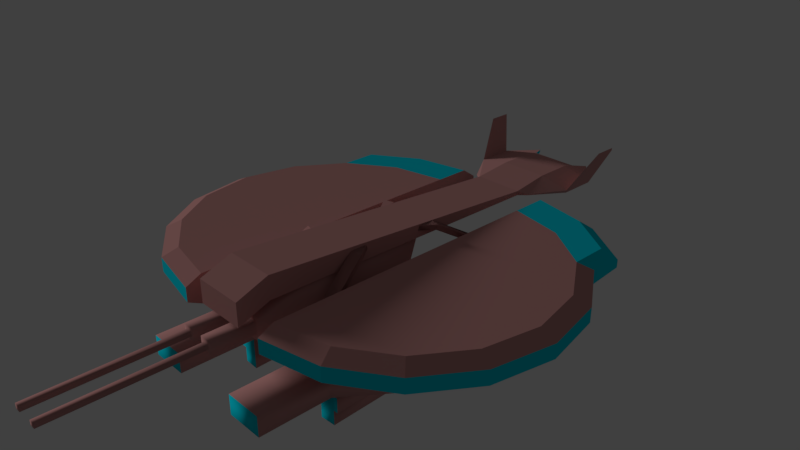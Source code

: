 # Source: BossDrone.blend  (saved by Blender 2.79.0; exported with 4.5.12 LTS)
import bpy
from mathutils import Matrix  # noqa: F401  (used for matrix-valued properties, if any)

bpy.ops.wm.read_factory_settings(use_empty=True)
scene = bpy.context.scene
scene.name = 'Scene'

# ---- collections
col_collection_1 = bpy.data.collections.new('Collection 1'); scene.collection.children.link(col_collection_1)
col_collection_2 = bpy.data.collections.new('Collection 2'); scene.collection.children.link(col_collection_2)
col_collection_2.hide_render = True
col_collection_2.hide_viewport = True
col_collection_3 = bpy.data.collections.new('Collection 3'); scene.collection.children.link(col_collection_3)
col_collection_3.hide_render = True
col_collection_3.hide_viewport = True

# ---- materials (node trees are filled in below, after node groups)
mat_material_002 = bpy.data.materials.new('Material.002')
mat_material_002.alpha_threshold = 0.0
mat_material_002.use_transparent_shadow = False
mat_material_002.diffuse_color = (0.5805, 0.2809, 0.268, 1.0)
mat_material_002.roughness = 0.5
mat_material_001 = bpy.data.materials.new('Material.001')
mat_material_001.alpha_threshold = 0.0
mat_material_001.use_transparent_shadow = False
mat_material_001.diffuse_color = (0.001952, 0.6516, 0.8, 1.0)
mat_material_001.roughness = 0.5

# ---- material node trees

# ---- world
world_world = bpy.data.worlds.new('World'); scene.world = world_world
world_world.color = (0.05088, 0.05088, 0.05088)
world_world.use_sun_shadow = False
world_world.sun_shadow_jitter_overblur = 0.0
world_world.cycles.sampling_method = 'MANUAL'

# ---- cameras
cam_camera = bpy.data.cameras.new('Camera')
cam_camera.clip_end = 100.0
cam_camera.lens = 35.0
cam_camera.sensor_width = 32.0
cam_camera.sensor_height = 18.0
cam_camera.ortho_scale = 7.314
cam_camera.dof.focus_distance = 0.0
cam_camera.dof.aperture_fstop = 128.0

# ---- lights
light_sun = bpy.data.lights.new('Sun', 'SUN')
light_sun.transmission_factor = 0.0
light_sun.angle = 0.1993
light_sun.energy = 1.0
light_sun.shadow_buffer_clip_start = 0.5
light_sun.shadow_soft_size = 0.1
light_sun.shadow_cascade_max_distance = 1000.0
light_sun_001 = bpy.data.lights.new('Sun.001', 'SUN')
light_sun_001.transmission_factor = 0.0
light_sun_001.angle = 0.1993
light_sun_001.energy = 1.0
light_sun_001.shadow_buffer_clip_start = 0.5
light_sun_001.shadow_soft_size = 0.1
light_sun_001.shadow_cascade_max_distance = 1000.0
light_sun_002 = bpy.data.lights.new('Sun.002', 'SUN')
light_sun_002.transmission_factor = 0.0
light_sun_002.angle = 0.1993
light_sun_002.energy = 1.0
light_sun_002.shadow_buffer_clip_start = 0.5
light_sun_002.shadow_soft_size = 0.1
light_sun_002.shadow_cascade_max_distance = 1000.0

# ---- meshes
me_cube = bpy.data.meshes.new('Cube')
me_cube.from_pydata([(-3.561e-07, 2.241, -0.2103), (-2.166e-07, 2.738, 0.2103), (0.5864, 2.125, -0.2103), (0.7763, 2.583, 0.2103), (1.084, 1.793, -0.2103), (1.434, 2.144, 0.2103), (1.416, 1.296, -0.2103), (1.874, 1.485, 0.2103), (1.436, 1.196, -0.2103), (2.029, 0.7092, 0.2103), (-2.25, -0.7468, 0.1026), (-2.25, -0.7468, -0.1026), (-2.079, -1.608, 0.1026), (-2.079, -1.608, -0.1026), (-1.591, -2.338, 0.1026), (-1.591, -2.338, -0.1026), (4.006e-07, -2.997, 0.1026), (-0.8611, -2.826, 0.1026), (-0.8611, -2.826, -0.1026), (4.006e-07, -2.997, -0.1026), (0.7763, -2.621, 0.2103), (0.5864, -2.162, -0.2103), (1.434, -2.181, 0.2103), (1.084, -1.83, -0.2103), (-1.436, 1.196, -0.2103), (-2.029, 0.7092, 0.2103), (-1.416, 1.296, -0.2103), (-1.874, 1.485, 0.2103), (-1.084, 1.793, -0.2103), (-1.434, 2.144, 0.2103), (-0.5864, 2.125, -0.2103), (-0.7763, 2.583, 0.2103), (-1.56e-07, 2.959, -0.1026), (0.8611, 2.788, -0.1026), (0.8611, 2.788, 0.1026), (-1.56e-07, 2.959, 0.1026), (1.591, 2.3, -0.1026), (1.591, 2.3, 0.1026), (1.874, -1.523, 0.2103), (1.416, -1.333, -0.2103), (2.029, -0.7468, 0.2103), (1.436, -1.233, -0.2103), (-2.029, -0.7468, 0.2103), (-1.436, -1.233, -0.2103), (-1.874, -1.523, 0.2103), (-1.416, -1.333, -0.2103), (-1.434, -2.181, 0.2103), (-1.084, -1.83, -0.2103), (-0.7763, -2.621, 0.2103), (-0.5864, -2.162, -0.2103), (4.418e-07, -2.775, 0.2103), (6.642e-07, -2.279, -0.2103), (-2.25, 0.7092, -0.1026), (-2.25, 0.7092, 0.1026), (-2.079, 1.57, -0.1026), (-2.079, 1.57, 0.1026), (-1.591, 2.3, -0.1026), (-1.591, 2.3, 0.1026), (-0.8611, 2.788, -0.1026), (-0.8611, 2.788, 0.1026), (1.591, -2.338, -0.1026), (1.591, -2.338, 0.1026), (0.8611, -2.826, -0.1026), (0.8611, -2.826, 0.1026), (-1.821, -0.3953, 0.2374), (-1.821, -0.3953, 0.5616), (-1.821, 0.3242, 0.2374), (-1.821, 0.3242, 0.5616), (2.46, -0.3953, 0.1885), (2.46, -0.3953, 0.2529), (2.46, 0.3242, 0.1885), (2.46, 0.3242, 0.2529), (-2.262, 0.3242, 0.0668), (-2.262, -0.3953, 0.0668), (-2.262, -0.3953, 0.391), (-2.262, 0.3242, 0.391), (3.027, 0.3098, 0.3203), (3.027, 0.3098, 0.1212), (3.027, -0.381, 0.1212), (3.027, -0.381, 0.3203), (2.536, 0.4461, 0.2263), (2.536, 0.4461, 0.2152), (2.536, -0.5172, 0.2152), (2.536, -0.5172, 0.2041), (3.027, 0.749, 0.2378), (3.027, 0.749, 0.2036), (3.027, -0.8202, 0.2267), (3.027, -0.8202, 0.1926), (-1.964, -0.285, -0.204), (-1.964, -0.285, -0.03852), (-1.964, 0.2511, -0.2052), (-1.964, 0.2511, -0.03731), (-0.8148, -0.3666, -0.5774), (-0.8893, -0.3666, 0.3276), (-0.8148, 0.3315, -0.5774), (-0.8893, 0.3315, 0.3276), (0.5146, 0.3315, 0.2821), (-0.06367, 0.3315, -0.5632), (-0.06367, -0.3666, -0.5632), (0.5146, -0.3666, 0.2821), (1.483, -0.7511, -0.1762), (1.518, -0.7605, -0.1131), (0.6701, -0.5333, 0.3097), (0.7053, -0.5427, 0.3729), (1.525, -0.5961, -0.1762), (1.56, -0.6055, -0.1131), (0.7117, -0.3782, 0.3097), (0.7469, -0.3877, 0.3729), (3.56, 0.749, 0.2036), (3.56, 0.749, 0.2378), (3.56, 0.3098, 0.1212), (3.56, 0.3098, 0.3203), (3.56, -0.8202, 0.1926), (3.56, -0.8202, 0.2267), (3.56, -0.381, 0.3203), (3.56, -0.381, 0.1212), (3.443, -1.024, 0.7343), (3.765, -1.024, 0.7343), (3.443, 0.9528, 0.7454), (3.443, 0.9528, 0.7112), (3.443, -1.024, 0.7001), (3.765, 0.9528, 0.7454), (3.765, -1.024, 0.7001), (3.765, 0.9528, 0.7112), (3.753, 0.3098, 0.2724), (3.753, -0.381, 0.2724), (3.977, -0.476, 0.2267), (3.977, -0.476, 0.1926), (3.977, 0.4049, 0.2378), (3.977, 0.4049, 0.2036), (3.753, -0.381, 0.1691), (3.753, 0.3098, 0.1691), (1.613, -0.7511, -0.1762), (1.648, -0.7605, -0.1131), (1.752, -0.7584, -0.1131), (1.717, -0.749, -0.1762), (0.4861, -0.3777, 0.3743), (0.4508, -0.3683, 0.3111), (0.6953, -0.3776, 0.3111), (0.7305, -0.3871, 0.3743), (-0.6147, -0.3871, 0.4237), (-0.5795, -0.3776, 0.3606), (-0.335, -0.3683, 0.3606), (-0.3702, -0.3777, 0.4237), (-1.601, -0.749, -0.1762), (-1.636, -0.7584, -0.1131), (-1.532, -0.7605, -0.1131), (-1.497, -0.7511, -0.1762), (-0.6311, -0.3877, 0.4223), (-0.5958, -0.3782, 0.3592), (-1.444, -0.6055, -0.1131), (-1.409, -0.5961, -0.1762), (-0.5895, -0.5427, 0.4223), (-0.5543, -0.5333, 0.3592), (-1.402, -0.7605, -0.1131), (-1.367, -0.7511, -0.1762), (1.483, -0.7511, -0.1762), (1.518, -0.7605, -0.1131), (0.6701, -0.5333, 0.3097), (0.7053, -0.5427, 0.3729), (1.525, -0.5961, -0.1762), (1.56, -0.6055, -0.1131), (0.7117, -0.3782, 0.3097), (0.7469, -0.3877, 0.3729), (1.613, -0.7511, -0.1762), (1.648, -0.7605, -0.1131), (1.752, -0.7584, -0.1131), (1.717, -0.749, -0.1762), (0.4861, -0.3777, 0.3743), (0.4508, -0.3683, 0.3111), (0.6953, -0.3776, 0.3111), (0.7305, -0.3871, 0.3743), (-0.6147, -0.3871, 0.4237), (-0.5795, -0.3776, 0.3606), (-0.335, -0.3683, 0.3606), (-0.3702, -0.3777, 0.4237), (-1.601, -0.749, -0.1762), (-1.636, -0.7584, -0.1131), (-1.532, -0.7605, -0.1131), (-1.497, -0.7511, -0.1762), (-0.6311, -0.3877, 0.4223), (-0.5958, -0.3782, 0.3592), (-1.444, -0.6055, -0.1131), (-1.409, -0.5961, -0.1762), (-0.5895, -0.5427, 0.4223), (-0.5543, -0.5333, 0.3592), (-1.402, -0.7605, -0.1131), (-1.367, -0.7511, -0.1762), (1.49, 0.7029, -0.1762), (1.525, 0.7123, -0.1131), (0.6772, 0.485, 0.3097), (0.7124, 0.4945, 0.3729), (1.532, 0.5479, -0.1762), (1.567, 0.5573, -0.1131), (0.7187, 0.33, 0.3097), (0.754, 0.3395, 0.3729), (1.62, 0.7029, -0.1762), (1.655, 0.7123, -0.1131), (1.759, 0.7102, -0.1131), (1.724, 0.7007, -0.1762), (0.4931, 0.3295, 0.3743), (0.4579, 0.3201, 0.3111), (0.7024, 0.3294, 0.3111), (0.7376, 0.3388, 0.3743), (-0.6076, 0.3388, 0.4237), (-0.5724, 0.3294, 0.3606), (-0.3279, 0.3201, 0.3606), (-0.3632, 0.3295, 0.4237), (-1.594, 0.7007, -0.1762), (-1.629, 0.7102, -0.1131), (-1.525, 0.7123, -0.1131), (-1.49, 0.7029, -0.1762), (-0.624, 0.3395, 0.4223), (-0.5888, 0.33, 0.3592), (-1.437, 0.5573, -0.1131), (-1.402, 0.5479, -0.1762), (-0.5824, 0.4945, 0.4223), (-0.5472, 0.485, 0.3592), (-1.395, 0.7123, -0.1131), (-1.36, 0.7029, -0.1762), (-1.964, 0.06863, -0.03731), (-1.964, 0.0676, -0.2052), (-1.964, -0.09339, -0.03852), (-1.964, 0.3315, 0.04309), (-1.964, 0.3315, -0.2856), (-1.964, -0.09441, -0.204), (-1.964, -0.0133, -0.2856), (-1.964, -0.3666, -0.2856), (-1.964, -0.3666, 0.04309), (-1.964, -0.01128, 0.04309), (-2.56, 0.1186, -0.08761), (-2.56, 0.2008, -0.08761), (-2.56, 0.2008, -0.1549), (-2.56, 0.1182, -0.1549), (-2.56, -0.149, -0.155), (-2.56, -0.2301, -0.155), (-2.56, -0.2301, -0.09139), (-2.56, -0.1486, -0.09139), (-2.56, 0.06863, -0.03731), (-2.56, 0.2511, -0.03731), (-2.56, 0.2511, -0.2052), (-2.56, 0.0676, -0.2052), (-2.56, -0.09441, -0.204), (-2.56, -0.285, -0.204), (-2.56, -0.285, -0.03852), (-2.56, -0.09339, -0.03852), (-4.503, 0.1186, -0.08761), (-4.503, 0.2008, -0.08761), (-4.503, 0.2008, -0.1549), (-4.503, 0.1182, -0.1549), (-4.503, -0.149, -0.155), (-4.503, -0.2301, -0.155), (-4.503, -0.2301, -0.09139), (-4.503, -0.1486, -0.09139), (-0.8148, -0.3666, -0.7158), (-0.8148, 0.3315, -0.7158), (-0.06367, -0.3666, -0.7214), (-0.06367, 0.3315, -0.7214), (-0.8893, 0.3315, -0.504), (0.2501, 0.3315, -0.4878), (0.2501, -0.3666, -0.4878), (-0.8893, -0.3666, -0.504), (-0.8893, 0.3315, -0.7898), (0.2501, 0.3315, -0.7962), (0.2501, -0.3666, -0.7962), (-0.8893, -0.3666, -0.7898), (-0.8148, 1.841, -0.5774), (-0.06367, 1.841, -0.5633), (-0.06367, -1.876, -0.5633), (-0.8148, -1.876, -0.5774), (-0.8148, 1.841, -0.7158), (-0.06367, 1.841, -0.7215), (-0.06367, -1.876, -0.7215), (-0.8148, -1.876, -0.7158), (-1.581, 0.4984, -0.5774), (-1.555, 1.03, -0.5774), (-1.409, 0.8771, -0.7848), (-1.421, 0.6518, -0.7845), (0.1684, 0.8771, -0.7269), (0.1684, 0.6548, -0.7271), (0.3214, 0.5019, -0.5633), (0.3214, 1.03, -0.5633), (-1.581, -0.5556, -0.5774), (-1.555, -1.087, -0.5774), (0.3214, -1.087, -0.5633), (0.3214, -0.5591, -0.5633), (0.1684, -0.9343, -0.7269), (0.1684, -0.712, -0.7271), (-1.421, -0.709, -0.7845), (-1.409, -0.9343, -0.7848), (-2.556, 0.4984, -0.5774), (-2.556, 1.03, -0.5774), (-2.556, 1.03, -0.862), (-2.556, 0.4984, -0.862), (-2.556, -0.5556, -0.5774), (-2.556, -1.087, -0.5774), (-2.556, -0.5556, -0.862), (-2.556, -1.087, -0.862), (2.101, 2.3, 0.05616), (2.101, 2.3, -0.05616), (2.589, 1.57, -0.05616), (2.589, 1.57, 0.05616), (2.76, 0.7092, -0.05616), (2.76, 0.7092, 0.05616), (1.945, -2.181, 0.2103), (2.384, -1.523, 0.2103), (2.384, -1.523, -0.2103), (1.945, -2.181, -0.2103), (2.539, -0.7468, 0.2103), (2.539, -0.7468, -0.2103), (1.945, 2.144, -0.2103), (2.384, 1.485, -0.2103), (2.384, 1.485, 0.2103), (1.945, 2.144, 0.2103), (2.539, 0.7092, -0.2103), (2.539, 0.7092, 0.2103), (2.101, -2.338, 0.05616), (2.101, -2.338, -0.05616), (2.589, -1.608, 0.05616), (2.589, -1.608, -0.05616), (2.76, -0.7468, 0.05616), (2.76, -0.7468, -0.05616), (0.7763, -2.621, -0.2103), (4.418e-07, -2.775, -0.2103), (1.434, -2.181, -0.2103), (1.874, -1.523, -0.2103), (2.029, -0.7468, -0.2103), (-1.874, -1.523, -0.2103), (-2.029, -0.7468, -0.2103), (-1.434, -2.181, -0.2103), (-2.166e-07, 2.738, -0.2103), (0.7763, 2.583, -0.2103), (1.434, 2.144, -0.2103), (1.874, 1.485, -0.2103), (2.029, 0.7092, -0.2103), (-0.7763, -2.621, -0.2103), (-2.029, 0.7092, -0.2103), (-1.874, 1.485, -0.2103), (-1.434, 2.144, -0.2103), (-0.7763, 2.583, -0.2103), (-1.555, 1.03, -0.862), (-1.581, 0.4984, -0.862), (0.3214, 1.03, -0.7214), (0.3214, 0.5019, -0.7214), (0.3214, -1.087, -0.7214), (0.3214, -0.5591, -0.7214), (-1.581, -0.5556, -0.862), (-1.555, -1.087, -0.862), (-1.409, 0.8771, -1.43), (-1.421, 0.6518, -1.43), (0.1684, 0.8771, -1.372), (0.1684, 0.6548, -1.372), (0.1684, -0.9343, -1.372), (0.1684, -0.712, -1.372), (-1.421, -0.709, -1.43), (-1.409, -0.9343, -1.43), (0.1684, -0.712, -0.9421), (0.1684, -0.712, -1.157), (-1.421, -0.709, -1.215), (-1.421, -0.709, -0.9995), (0.1684, -0.9343, -0.9419), (0.1684, -0.9343, -1.157), (-1.409, -0.9343, -0.9998), (-1.409, -0.9343, -1.215), (-1.421, 0.6518, -0.9995), (-1.421, 0.6518, -1.215), (0.1684, 0.6548, -1.157), (0.1684, 0.6548, -0.9421), (-1.409, 0.8771, -0.9998), (-1.409, 0.8771, -1.215), (0.1684, 0.8771, -0.9419), (0.1684, 0.8771, -1.157), (0.1684, -0.712, -0.9421), (0.1684, -0.712, -1.157), (-1.421, -0.709, -1.215), (-1.421, -0.709, -0.9995), (0.1684, -0.9343, -0.9419), (0.1684, -0.9343, -1.157), (-1.409, -0.9343, -0.9998), (-1.409, -0.9343, -1.215), (-1.421, 0.6518, -0.9995), (-1.421, 0.6518, -1.215), (0.1684, 0.6548, -1.157), (0.1684, 0.6548, -0.9421), (-1.409, 0.8771, -0.9998), (-1.409, 0.8771, -1.215), (0.1684, 0.8771, -0.9419), (0.1684, 0.8771, -1.157), (0.1684, -1.004, -0.9419), (0.1684, -1.004, -1.157), (-1.409, -1.004, -0.9998), (-1.409, -1.004, -1.215), (-1.409, 0.9469, -0.9998), (-1.409, 0.9469, -1.215), (0.1684, 0.9469, -0.9419), (0.1684, 0.9469, -1.157)], [], [(32, 35, 34, 33), (33, 34, 37, 36), (325, 326, 309, 306), (333, 332, 310, 311), (40, 38, 305, 308), (36, 37, 298, 299), (9, 334, 314, 315), (324, 325, 306, 307), (11, 10, 42, 328), (44, 42, 10, 12), (328, 327, 13, 11), (46, 44, 12, 14), (52, 53, 55, 54), (54, 55, 57, 56), (3, 1, 31, 29, 27, 25, 9, 7, 5), (56, 57, 59, 58), (58, 59, 35, 32), (0, 2, 4, 6, 8, 24, 26, 28, 30), (331, 330, 32, 33), (1, 3, 34, 35), (332, 331, 33, 36), (3, 5, 37, 34), (61, 60, 317, 316), (38, 22, 304, 305), (326, 40, 308, 309), (37, 5, 313, 298), (327, 329, 15, 13), (48, 46, 14, 17), (329, 335, 18, 15), (50, 48, 17, 16), (335, 323, 19, 18), (51, 49, 47, 45, 43, 41, 39, 23, 21), (62, 63, 16, 19), (60, 61, 63, 62), (48, 50, 20, 22, 38, 40, 42, 44, 46), (7, 9, 315, 312), (332, 36, 299, 310), (13, 12, 10, 11), (15, 14, 12, 13), (18, 17, 14, 15), (19, 16, 17, 18), (22, 61, 316, 304), (337, 336, 52, 54), (25, 27, 55, 53), (338, 337, 54, 56), (27, 29, 57, 55), (339, 338, 56, 58), (29, 31, 59, 57), (330, 339, 58, 32), (31, 1, 35, 59), (322, 324, 60, 62), (9, 25, 336, 334), (53, 52, 336, 25), (22, 20, 63, 61), (323, 322, 62, 19), (20, 50, 16, 63), (42, 40, 326, 328), (334, 333, 311, 314), (67, 66, 72, 75), (66, 67, 71, 70), (68, 70, 77, 78), (68, 69, 65, 64), (66, 70, 68, 64), (71, 67, 65, 69), (73, 74, 75, 72), (64, 65, 74, 73), (65, 67, 75, 74), (66, 64, 73, 72), (84, 76, 111, 109), (71, 69, 79, 76), (68, 78, 87, 83), (71, 76, 84, 80), (110, 108, 129, 131), (81, 80, 84, 85), (87, 78, 115, 112), (70, 71, 80, 81), (79, 69, 82, 86), (77, 70, 81, 85), (69, 68, 83, 82), (79, 86, 113, 114), (91, 90, 240, 239), (224, 223, 95, 258), (259, 260, 264, 263), (261, 93, 228, 227), (224, 258, 261, 227, 226), (95, 223, 229, 228, 93), (259, 96, 99, 260), (95, 93, 99, 96), (258, 95, 96, 259), (93, 261, 260, 99), (100, 101, 103, 102), (103, 107, 139, 136), (106, 107, 105, 104), (104, 105, 134, 135), (102, 106, 104, 100), (107, 103, 101, 105), (78, 77, 110, 115), (83, 87, 86, 82), (77, 85, 108, 110), (109, 111, 124, 128), (115, 110, 131, 130), (84, 109, 121, 118), (76, 79, 114, 111), (113, 86, 116, 117), (119, 118, 121, 123), (116, 120, 122, 117), (85, 84, 118, 119), (87, 112, 122, 120), (109, 108, 123, 121), (108, 85, 119, 123), (112, 113, 117, 122), (86, 87, 120, 116), (124, 131, 129, 128), (130, 125, 126, 127), (131, 124, 125, 130), (108, 109, 128, 129), (113, 112, 127, 126), (114, 113, 126, 125), (111, 114, 125, 124), (112, 115, 130, 127), (135, 134, 133, 132), (101, 100, 132, 133), (100, 104, 135, 132), (105, 101, 133, 134), (137, 136, 139, 138), (102, 103, 136, 137), (107, 106, 138, 139), (106, 102, 137, 138), (149, 141, 142, 153), (148, 140, 141, 149), (153, 142, 143, 152), (142, 141, 140, 143), (150, 145, 146, 154), (155, 147, 144, 151), (154, 146, 147, 155), (144, 147, 146, 145), (148, 150, 154, 152), (153, 155, 151, 149), (151, 144, 145, 150), (149, 151, 150, 148), (152, 143, 140, 148), (155, 153, 152, 154), (156, 157, 159, 158), (159, 163, 171, 168), (162, 163, 161, 160), (160, 161, 166, 167), (158, 162, 160, 156), (163, 159, 157, 161), (167, 166, 165, 164), (157, 156, 164, 165), (156, 160, 167, 164), (161, 157, 165, 166), (169, 168, 171, 170), (158, 159, 168, 169), (163, 162, 170, 171), (162, 158, 169, 170), (181, 173, 174, 185), (180, 172, 173, 181), (185, 174, 175, 184), (174, 173, 172, 175), (182, 177, 178, 186), (187, 179, 176, 183), (186, 178, 179, 187), (176, 179, 178, 177), (180, 182, 186, 184), (185, 187, 183, 181), (183, 176, 177, 182), (181, 183, 182, 180), (184, 175, 172, 180), (187, 185, 184, 186), (188, 190, 191, 189), (191, 200, 203, 195), (194, 192, 193, 195), (192, 199, 198, 193), (190, 188, 192, 194), (195, 193, 189, 191), (199, 196, 197, 198), (189, 197, 196, 188), (188, 196, 199, 192), (193, 198, 197, 189), (201, 202, 203, 200), (190, 201, 200, 191), (195, 203, 202, 194), (194, 202, 201, 190), (213, 217, 206, 205), (212, 213, 205, 204), (217, 216, 207, 206), (206, 207, 204, 205), (214, 218, 210, 209), (219, 215, 208, 211), (218, 219, 211, 210), (208, 209, 210, 211), (212, 216, 218, 214), (217, 213, 215, 219), (215, 214, 209, 208), (213, 212, 214, 215), (216, 212, 204, 207), (219, 218, 216, 217), (221, 220, 238, 241), (91, 220, 229, 223), (90, 91, 223, 224), (221, 90, 224, 226), (220, 221, 226, 229), (88, 225, 226, 227), (89, 88, 227, 228), (222, 89, 228, 229), (225, 222, 229, 226), (232, 233, 249, 248), (234, 235, 251, 250), (89, 222, 245, 244), (225, 88, 243, 242), (90, 221, 241, 240), (222, 225, 242, 245), (220, 91, 239, 238), (88, 89, 244, 243), (231, 230, 238, 239), (232, 231, 239, 240), (233, 232, 240, 241), (230, 233, 241, 238), (235, 234, 242, 243), (236, 235, 243, 244), (237, 236, 244, 245), (234, 237, 245, 242), (251, 252, 253, 250), (249, 246, 247, 248), (237, 234, 250, 253), (230, 231, 247, 246), (235, 236, 252, 251), (233, 230, 246, 249), (231, 232, 248, 247), (236, 237, 253, 252), (265, 262, 263, 264), (261, 258, 262, 265), (340, 275, 266, 270), (284, 283, 269, 268), (97, 94, 258, 259), (92, 98, 260, 261), (255, 257, 263, 262), (256, 254, 265, 264), (98, 256, 264, 260), (257, 97, 259, 263), (94, 255, 262, 258), (254, 92, 261, 265), (266, 267, 271, 270), (268, 269, 273, 272), (344, 284, 268, 272), (342, 340, 270, 271), (275, 281, 267, 266), (283, 347, 273, 269), (281, 342, 271, 267), (347, 344, 272, 273), (97, 257, 343, 280), (280, 343, 342, 281), (94, 97, 280, 274), (274, 280, 281, 275), (257, 255, 341, 343), (357, 361, 352, 353), (255, 94, 274, 341), (340, 341, 293, 292), (254, 256, 345, 346), (92, 254, 346, 282), (347, 283, 295, 297), (256, 98, 285, 345), (345, 285, 284, 344), (98, 92, 282, 285), (285, 282, 283, 284), (293, 290, 291, 292), (294, 296, 297, 295), (341, 274, 290, 293), (346, 347, 297, 296), (274, 275, 291, 290), (283, 282, 294, 295), (282, 346, 296, 294), (275, 340, 292, 291), (299, 298, 301, 300), (300, 301, 303, 302), (305, 304, 316, 318), (307, 306, 319, 317), (308, 305, 318, 320), (306, 309, 321, 319), (311, 310, 299, 300), (313, 312, 301, 298), (314, 311, 300, 302), (312, 315, 303, 301), (319, 318, 316, 317), (321, 320, 318, 319), (302, 303, 315, 314), (320, 321, 309, 308), (5, 7, 312, 313), (60, 324, 307, 317), (2, 0, 30, 28, 26, 24, 336, 337, 338, 339, 330, 331, 332, 333, 334, 8, 6, 4), (24, 8, 334, 336), (41, 43, 328, 326), (51, 21, 23, 39, 41, 326, 325, 324, 322, 323, 335, 329, 327, 328, 43, 45, 47, 49), (276, 277, 341, 340), (279, 278, 342, 343), (277, 279, 343, 341), (278, 276, 340, 342), (286, 287, 345, 344), (288, 289, 347, 346), (287, 288, 346, 345), (289, 286, 344, 347), (351, 349, 348, 350), (354, 353, 352, 355), (366, 365, 349, 351), (365, 369, 348, 349), (361, 363, 355, 352), (363, 358, 354, 355), (369, 371, 350, 348), (371, 366, 351, 350), (289, 288, 359, 362), (362, 359, 358, 363), (286, 289, 362, 360), (362, 363, 391, 390), (287, 286, 360, 356), (356, 360, 361, 357), (278, 279, 367, 370), (370, 367, 366, 371), (276, 278, 370, 368), (363, 361, 389, 391), (277, 276, 368, 364), (364, 368, 369, 365), (279, 277, 364, 367), (367, 364, 365, 366), (356, 360, 376, 372), (365, 369, 385, 381), (357, 361, 377, 373), (367, 364, 380, 383), (362, 359, 375, 378), (366, 365, 381, 382), (363, 358, 374, 379), (370, 367, 383, 386), (360, 362, 378, 376), (371, 366, 382, 387), (361, 363, 379, 377), (368, 370, 386, 384), (359, 356, 372, 375), (369, 371, 387, 385), (358, 357, 373, 374), (364, 368, 384, 380), (388, 390, 391, 389), (392, 394, 395, 393), (371, 369, 393, 395), (361, 360, 388, 389), (370, 371, 395, 394), (369, 368, 392, 393), (360, 362, 390, 388), (368, 370, 394, 392), (357, 353, 354, 358, 359, 288, 287, 356)])
me_cube.polygons.foreach_set('use_smooth', [0, 0, 0, 0, 0, 0, 0, 0, 0, 0, 0, 0, 0, 0, 0, 0, 0, 0, 0, 0, 0, 0, 0, 0, 0, 0, 0, 0, 0, 0, 0, 0, 0, 0, 0, 0, 0, 0, 0, 0, 0, 0, 0, 0, 0, 0, 0, 0, 0, 0, 0, 0, 0, 0, 0, 0, 0, 0, 0, 0, 0, 0, 0, 0, 0, 0, 0, 0, 0, 0, 0, 0, 0, 0, 0, 0, 0, 0, 0, 0, 1, 1, 1, 1, 1, 1, 1, 1, 1, 1, 0, 0, 0, 0, 0, 0, 0, 0, 0, 0, 0, 0, 0, 0, 0, 0, 0, 0, 0, 0, 0, 0, 0, 0, 0, 0, 0, 0, 0, 0, 0, 0, 0, 0, 0, 0, 0, 0, 0, 0, 0, 0, 0, 0, 0, 0, 0, 0, 0, 0, 0, 0, 0, 0, 0, 0, 0, 0, 0, 0, 0, 0, 0, 0, 0, 0, 0, 0, 0, 0, 0, 0, 0, 0, 0, 0, 0, 0, 0, 0, 0, 0, 0, 0, 0, 0, 0, 0, 0, 0, 0, 0, 0, 0, 0, 0, 0, 0, 0, 0, 0, 0, 0, 0, 0, 0, 0, 0, 1, 1, 1, 1, 1, 1, 1, 1, 1, 1, 1, 1, 1, 1, 1, 1, 1, 1, 1, 1, 1, 1, 1, 1, 1, 1, 1, 1, 1, 1, 1, 1, 1, 1, 1, 1, 1, 1, 1, 1, 1, 1, 1, 1, 1, 1, 1, 1, 1, 1, 1, 1, 1, 1, 1, 1, 1, 1, 1, 1, 1, 1, 1, 1, 1, 1, 1, 1, 1, 1, 1, 1, 1, 1, 1, 1, 0, 0, 0, 0, 0, 0, 0, 0, 0, 0, 0, 0, 0, 0, 0, 0, 0, 0, 0, 0, 1, 1, 1, 1, 1, 1, 1, 1, 1, 1, 1, 1, 1, 1, 1, 1, 1, 1, 1, 1, 1, 1, 1, 1, 1, 1, 1, 1, 1, 1, 1, 1, 1, 1, 1, 1, 1, 1, 1, 1, 1, 1, 1, 1, 1, 1, 1, 1, 1, 1, 1, 1, 1, 1, 1])
me_cube.polygons.foreach_set('material_index', [1, 1, 0, 0, 1, 1, 0, 0, 0, 0, 0, 0, 1, 1, 0, 1, 1, 1, 0, 0, 0, 0, 1, 1, 0, 1, 0, 0, 0, 0, 0, 1, 1, 1, 0, 1, 1, 1, 1, 1, 1, 1, 0, 0, 0, 0, 0, 0, 0, 0, 0, 0, 0, 0, 0, 0, 0, 0, 0, 0, 0, 0, 0, 0, 0, 0, 0, 0, 0, 0, 0, 0, 0, 0, 0, 0, 0, 0, 0, 0, 0, 0, 0, 0, 0, 0, 0, 0, 0, 0, 0, 0, 0, 0, 0, 0, 0, 0, 0, 0, 0, 0, 0, 0, 0, 0, 0, 0, 0, 0, 0, 0, 1, 1, 1, 0, 0, 0, 0, 0, 0, 0, 0, 0, 0, 0, 0, 0, 0, 0, 0, 0, 0, 0, 0, 0, 0, 0, 0, 0, 0, 0, 0, 0, 0, 0, 0, 0, 0, 0, 0, 0, 0, 0, 0, 0, 0, 0, 0, 0, 0, 0, 0, 0, 0, 0, 0, 0, 0, 0, 0, 0, 0, 0, 0, 0, 0, 0, 0, 0, 0, 0, 0, 0, 0, 0, 0, 0, 0, 0, 0, 0, 0, 0, 0, 0, 0, 0, 0, 0, 0, 0, 0, 0, 0, 0, 0, 0, 0, 0, 0, 0, 0, 0, 0, 0, 0, 0, 0, 0, 0, 0, 0, 0, 0, 0, 0, 0, 0, 0, 0, 0, 0, 0, 0, 0, 0, 0, 0, 0, 0, 0, 0, 1, 1, 0, 0, 0, 0, 0, 0, 0, 0, 0, 0, 0, 1, 0, 0, 0, 0, 0, 0, 0, 0, 0, 1, 1, 0, 0, 0, 0, 0, 0, 1, 1, 1, 1, 1, 1, 1, 1, 1, 1, 1, 1, 0, 0, 1, 1, 0, 0, 0, 0, 0, 0, 0, 0, 0, 0, 0, 0, 0, 0, 0, 1, 0, 1, 0, 1, 1, 1, 0, 1, 1, 1, 1, 1, 0, 0, 1, 1, 0, 0, 0, 0, 0, 0, 0, 0, 0, 0, 0, 0, 0, 0, 0, 0, 0, 0, 0, 0, 0, 1, 1, 1, 0, 0, 0])
_uv = me_cube.uv_layers.new(name='UVMap')
_uv.uv.foreach_set('vector', [0.5444, 0.8234, 0.5622, 0.8234, 0.5622, 0.8964, 0.5444, 0.8964, 0.5444, 0.8964, 0.5622, 0.8964, 0.5623, 0.9559, 0.5445, 0.9559, 0.3227, 0.3566, 0.39, 0.3699, 0.39, 0.414, 0.3227, 0.4007, 0.1278, 0.0767, 0.07074, 0.1147, 0.07074, 0.0706, 0.1278, 0.03258, 0.5851, 0.06276, 0.5179, 0.07609, 0.5179, 0.032, 0.5851, 0.01867, 0.5445, 0.9559, 0.5623, 0.9559, 0.5583, 0.9999, 0.5486, 0.9999, 0.9528, 0.9084, 0.9893, 0.9084, 0.9893, 0.9523, 0.9528, 0.9524, 0.2657, 0.3185, 0.3227, 0.3566, 0.3227, 0.4007, 0.2657, 0.3626, 0.9852, 0.4318, 0.9674, 0.4318, 0.958, 0.4127, 0.9945, 0.4127, 0.5179, 0.4, 0.5851, 0.4133, 0.5851, 0.4328, 0.5104, 0.418, 0.39, 0.01912, 0.3227, 0.03247, 0.3154, 0.01481, 0.3901, 0.0, 0.4608, 0.362, 0.5179, 0.4, 0.5104, 0.418, 0.4472, 0.3758, 0.5801, 0.911, 0.5623, 0.911, 0.5623, 0.8371, 0.5801, 0.8371, 0.5801, 0.8371, 0.5623, 0.8371, 0.5623, 0.7753, 0.5801, 0.7753, 0.6177, 0.2618, 0.6043, 0.1947, 0.6177, 0.1276, 0.6558, 0.07079, 0.7128, 0.03281, 0.7801, 0.01948, 0.7801, 0.3701, 0.7128, 0.3567, 0.6558, 0.3187, 0.5445, 0.6817, 0.5623, 0.6817, 0.5622, 0.748, 0.5444, 0.748, 0.5444, 0.748, 0.5622, 0.748, 0.5622, 0.8234, 0.5444, 0.8234, 0.06225, 0.2387, 0.07236, 0.188, 0.1011, 0.1451, 0.1442, 0.1163, 0.1529, 0.1146, 0.1529, 0.3629, 0.1442, 0.3611, 0.1011, 0.3324, 0.07236, 0.2894, 0.03263, 0.1716, 0.01925, 0.2387, 0.0, 0.2387, 0.01484, 0.1642, 0.6043, 0.1947, 0.6177, 0.2618, 0.6, 0.2688, 0.5851, 0.1944, 0.07074, 0.1147, 0.03263, 0.1716, 0.01484, 0.1642, 0.05712, 0.1011, 0.6177, 0.2618, 0.6558, 0.3187, 0.6422, 0.3319, 0.6, 0.2688, 0.5266, 0.956, 0.5444, 0.956, 0.5404, 1.0, 0.5306, 1.0, 0.5179, 0.07609, 0.4608, 0.1141, 0.4608, 0.06999, 0.5179, 0.032, 0.9945, 0.06307, 0.958, 0.06307, 0.958, 0.0191, 0.9945, 0.0191, 0.6422, 0.3319, 0.6558, 0.3187, 0.6558, 0.3628, 0.6423, 0.3758, 0.3227, 0.03247, 0.2657, 0.07048, 0.2522, 0.05698, 0.3154, 0.01481, 0.4227, 0.3051, 0.4608, 0.362, 0.4472, 0.3758, 0.4049, 0.3127, 0.2657, 0.07048, 0.2276, 0.1274, 0.2099, 0.1201, 0.2522, 0.05698, 0.4093, 0.238, 0.4227, 0.3051, 0.4049, 0.3127, 0.3901, 0.2383, 0.2276, 0.1274, 0.2142, 0.1945, 0.1951, 0.1946, 0.2099, 0.1201, 0.2572, 0.1945, 0.2673, 0.1438, 0.2961, 0.1008, 0.3392, 0.0721, 0.3478, 0.07039, 0.3478, 0.3186, 0.3392, 0.3169, 0.2961, 0.2882, 0.2673, 0.2452, 0.544, 0.8899, 0.5262, 0.8899, 0.5261, 0.8145, 0.5439, 0.8145, 0.5444, 0.956, 0.5266, 0.956, 0.5262, 0.8899, 0.544, 0.8899, 0.4227, 0.3051, 0.4093, 0.238, 0.4227, 0.1709, 0.4608, 0.1141, 0.5179, 0.07609, 0.5851, 0.06276, 0.5851, 0.4133, 0.5179, 0.4, 0.4608, 0.362, 0.7128, 0.3567, 0.7801, 0.3701, 0.7801, 0.4141, 0.7128, 0.4008, 0.07074, 0.1147, 0.05712, 0.1011, 0.0571, 0.05699, 0.07074, 0.0706, 0.08352, 0.8324, 0.06573, 0.8324, 0.06573, 0.7575, 0.08352, 0.7575, 0.08352, 0.8968, 0.06573, 0.8968, 0.06573, 0.8324, 0.08352, 0.8324, 0.544, 0.7414, 0.5262, 0.7414, 0.5266, 0.6817, 0.5444, 0.6817, 0.5439, 0.8145, 0.5261, 0.8145, 0.5262, 0.7414, 0.544, 0.7414, 0.4608, 0.1141, 0.4472, 0.1009, 0.4472, 0.05692, 0.4608, 0.06999, 0.1278, 0.4008, 0.1951, 0.4141, 0.195, 0.4332, 0.1204, 0.4184, 0.7801, 0.01948, 0.7128, 0.03281, 0.7055, 0.01478, 0.7801, 0.0, 0.07074, 0.3628, 0.1278, 0.4008, 0.1204, 0.4184, 0.05712, 0.3763, 0.7128, 0.03281, 0.6558, 0.07079, 0.6423, 0.05691, 0.7055, 0.01478, 0.03263, 0.3059, 0.07074, 0.3628, 0.05712, 0.3763, 0.01484, 0.3131, 0.6558, 0.07079, 0.6177, 0.1276, 0.6, 0.12, 0.6423, 0.05691, 0.01925, 0.2387, 0.03263, 0.3059, 0.01484, 0.3131, 0.0, 0.2387, 0.6177, 0.1276, 0.6043, 0.1947, 0.5851, 0.1944, 0.6, 0.12, 0.2276, 0.2616, 0.2657, 0.3185, 0.2522, 0.3321, 0.2099, 0.269, 0.9528, 0.9084, 0.9528, 0.5586, 0.9893, 0.5586, 0.9893, 0.9084, 0.9622, 0.5395, 0.98, 0.5395, 0.9893, 0.5586, 0.9528, 0.5586, 0.4608, 0.1141, 0.4227, 0.1709, 0.4049, 0.1639, 0.4472, 0.1009, 0.2142, 0.1945, 0.2276, 0.2616, 0.2099, 0.269, 0.1951, 0.1946, 0.4227, 0.1709, 0.4093, 0.238, 0.3901, 0.2383, 0.4049, 0.1639, 0.958, 0.4127, 0.958, 0.06307, 0.9945, 0.06307, 0.9945, 0.4127, 0.1951, 0.06334, 0.1278, 0.0767, 0.1278, 0.03258, 0.1951, 0.01923, 0.9161, 0.3682, 0.9442, 0.3689, 0.958, 0.4072, 0.9299, 0.4065, 0.9442, 0.3689, 0.9161, 0.3682, 0.9524, 0.0, 0.958, 0.0001451, 0.817, 0.4083, 0.8793, 0.4083, 0.8781, 0.4573, 0.8182, 0.4573, 0.9528, 0.9467, 0.9473, 0.9469, 0.911, 0.5786, 0.939, 0.5778, 0.8793, 0.03816, 0.8793, 0.4083, 0.817, 0.4083, 0.817, 0.03816, 0.4269, 0.8404, 0.4267, 0.4714, 0.4891, 0.4714, 0.4892, 0.8404, 0.2763, 0.7853, 0.3044, 0.7853, 0.3044, 0.8474, 0.2763, 0.8474, 0.939, 0.5778, 0.911, 0.5786, 0.9247, 0.5402, 0.9528, 0.5395, 0.4891, 0.4714, 0.4267, 0.4714, 0.4268, 0.4328, 0.4892, 0.4328, 0.8793, 0.03816, 0.817, 0.03816, 0.8169, 1.443e-06, 0.8793, 0.0, 0.3901, 0.8894, 0.4281, 0.8896, 0.4281, 0.9357, 0.3901, 0.9354, 0.4269, 0.8404, 0.4892, 0.8404, 0.488, 0.8896, 0.4281, 0.8896, 0.817, 0.4083, 0.8182, 0.4573, 0.7801, 0.4574, 0.8064, 0.4149, 0.4269, 0.8404, 0.4281, 0.8896, 0.3901, 0.8894, 0.4163, 0.8469, 0.8781, 0.5034, 0.9161, 0.5034, 0.8863, 0.5395, 0.8781, 0.5201, 0.1924, 0.6819, 0.1933, 0.6819, 0.1943, 0.7264, 0.1913, 0.7264, 0.7801, 0.4574, 0.8182, 0.4573, 0.8182, 0.5034, 0.7801, 0.5034, 0.7133, 0.871, 0.7077, 0.871, 0.71, 0.8607, 0.711, 0.8607, 0.488, 0.8896, 0.4892, 0.8404, 0.4998, 0.8469, 0.5261, 0.8894, 0.8781, 0.4573, 0.8793, 0.4083, 0.8899, 0.4149, 0.9161, 0.4574, 0.3886, 0.5805, 0.3831, 0.5805, 0.3844, 0.5698, 0.3854, 0.5698, 0.488, 0.8896, 0.5261, 0.8894, 0.5261, 0.9354, 0.488, 0.9357, 0.764, 0.8995, 0.7786, 0.8995, 0.7786, 0.9509, 0.764, 0.9509, 0.6975, 0.4337, 0.726, 0.4328, 0.7537, 0.5246, 0.6816, 0.527, 0.6228, 0.7083, 0.5623, 0.7083, 0.5623, 0.6817, 0.6228, 0.6817, 0.2864, 0.5521, 0.3584, 0.5543, 0.3307, 0.6462, 0.3023, 0.6453, 0.1308, 0.7748, 0.1308, 0.682, 0.1913, 0.6819, 0.1913, 0.7748, 0.1607, 0.7748, 0.6569, 0.7395, 0.657, 0.6457, 0.6867, 0.6457, 0.7175, 0.6457, 0.7174, 0.7395, 0.6228, 0.7083, 0.6228, 0.7753, 0.5623, 0.7753, 0.5623, 0.7083, 0.6569, 0.7395, 0.7174, 0.7395, 0.7175, 0.8606, 0.657, 0.8607, 0.6816, 0.527, 0.7537, 0.5246, 0.7537, 0.6457, 0.6862, 0.625, 0.3584, 0.5543, 0.2864, 0.5521, 0.291, 0.4539, 0.3584, 0.4332, 0.8048, 0.8068, 0.811, 0.8064, 0.8197, 0.8863, 0.8134, 0.8867, 0.2521, 0.8414, 0.2382, 0.8413, 0.2385, 0.8399, 0.2434, 0.8193, 0.7547, 0.8791, 0.7485, 0.8787, 0.7578, 0.7989, 0.764, 0.7993, 0.764, 0.7993, 0.7578, 0.7989, 0.7512, 0.7849, 0.7575, 0.7853, 0.9301, 0.4993, 0.9161, 0.4994, 0.9161, 0.4267, 0.9301, 0.4267, 0.2382, 0.8413, 0.2521, 0.8414, 0.2521, 0.9128, 0.2382, 0.9126, 0.8182, 0.4573, 0.8781, 0.4573, 0.8781, 0.5034, 0.8182, 0.5034, 0.04636, 0.6821, 0.04711, 0.7224, 0.04415, 0.7225, 0.0454, 0.6821, 0.8781, 0.4573, 0.9161, 0.4574, 0.9161, 0.5034, 0.8781, 0.5034, 0.3901, 0.9354, 0.4281, 0.9357, 0.4281, 0.9522, 0.4199, 0.9714, 0.8182, 0.5034, 0.8781, 0.5034, 0.8781, 0.5201, 0.8182, 0.5201, 0.08408, 0.7575, 0.04903, 0.7277, 0.06294, 0.6821, 0.08408, 0.7, 0.4281, 0.8896, 0.488, 0.8896, 0.488, 0.9357, 0.4281, 0.9357, 0.3175, 0.773, 0.3537, 0.7447, 0.3537, 0.8005, 0.3318, 0.8176, 0.2353, 0.7636, 0.2382, 0.7636, 0.2382, 0.7913, 0.2353, 0.7913, 0.0, 0.757, 0.002961, 0.757, 0.002961, 0.7847, 5.166e-09, 0.7847, 0.1913, 0.7264, 0.1943, 0.7264, 0.2382, 0.7636, 0.2353, 0.7636, 0.04711, 0.7224, 0.04711, 0.7684, 0.002961, 0.7847, 0.002961, 0.757, 0.04903, 0.7277, 0.04711, 0.7299, 0.06102, 0.6843, 0.06294, 0.6821, 0.1913, 0.7723, 0.1913, 0.7264, 0.2353, 0.7636, 0.2353, 0.7913, 0.3899, 0.7301, 0.3888, 0.7273, 0.3888, 0.6797, 0.3899, 0.6825, 0.04415, 0.7225, 0.04711, 0.7224, 0.002961, 0.757, 0.0, 0.757, 0.3869, 0.7259, 0.378, 0.7259, 0.3809, 0.7059, 0.3839, 0.7059, 0.3869, 0.7445, 0.378, 0.7445, 0.3819, 0.7259, 0.3849, 0.7259, 0.378, 0.6462, 0.3869, 0.6462, 0.3869, 0.7059, 0.378, 0.7059, 0.3899, 0.6797, 0.3869, 0.6797, 0.3869, 0.6462, 0.3899, 0.6462, 0.3898, 0.6228, 0.3869, 0.6228, 0.3869, 0.5846, 0.3898, 0.5846, 0.488, 0.9357, 0.5261, 0.9354, 0.4962, 0.9714, 0.488, 0.9522, 0.4281, 0.9357, 0.488, 0.9357, 0.488, 0.9522, 0.4281, 0.9522, 0.7801, 0.5034, 0.8182, 0.5034, 0.8182, 0.5201, 0.81, 0.5395, 0.8134, 0.7885, 0.8197, 0.7881, 0.8158, 0.7963, 0.8096, 0.7967, 0.811, 0.8064, 0.8048, 0.8068, 0.8096, 0.7967, 0.8158, 0.7963, 0.9301, 0.4267, 0.9161, 0.4267, 0.9246, 0.4072, 0.9271, 0.4159, 0.2382, 0.9126, 0.2521, 0.9128, 0.2491, 0.9235, 0.2465, 0.9322, 0.764, 0.8995, 0.7578, 0.8991, 0.749, 0.8801, 0.7552, 0.8805, 0.8134, 0.8867, 0.8197, 0.8863, 0.812, 0.9024, 0.8058, 0.9028, 0.7485, 0.8787, 0.7547, 0.8791, 0.7552, 0.8805, 0.749, 0.8801, 0.9161, 0.4994, 0.9301, 0.4993, 0.9212, 0.5213, 0.9165, 0.5007, 0.9041, 0.8807, 0.9038, 0.8821, 0.899, 0.9027, 0.8902, 0.8807, 0.3723, 0.7654, 0.3728, 0.764, 0.3791, 0.7637, 0.3786, 0.765, 0.02541, 0.8026, 0.0164, 0.7847, 0.02269, 0.785, 0.0317, 0.8029, 0.3885, 0.7447, 0.3791, 0.7637, 0.3728, 0.764, 0.3822, 0.7451, 0.8485, 0.8076, 0.857, 0.7881, 0.8595, 0.7968, 0.8624, 0.8076, 0.8902, 0.8076, 0.8931, 0.7968, 0.8957, 0.7881, 0.9041, 0.8076, 0.02263, 0.8875, 0.02766, 0.8975, 0.02137, 0.8972, 0.01634, 0.8872, 0.02541, 0.9052, 0.02137, 0.8972, 0.02766, 0.8975, 0.0317, 0.9055, 0.8485, 0.882, 0.8485, 0.8076, 0.8624, 0.8076, 0.8624, 0.882, 0.8902, 0.8807, 0.8902, 0.8076, 0.9041, 0.8076, 0.9041, 0.8807, 0.3885, 0.8497, 0.3806, 0.8655, 0.3743, 0.8658, 0.3822, 0.85, 0.3786, 0.765, 0.3885, 0.8497, 0.3822, 0.85, 0.3723, 0.7654, 0.8624, 0.882, 0.8534, 0.904, 0.8488, 0.8834, 0.8485, 0.882, 0.01634, 0.8872, 0.02541, 0.8026, 0.0317, 0.8029, 0.02263, 0.8875, 0.8197, 0.8068, 0.8259, 0.8064, 0.8345, 0.8863, 0.8283, 0.8867, 0.1175, 0.841, 0.1036, 0.8409, 0.1039, 0.8395, 0.1088, 0.8189, 0.7702, 0.8791, 0.764, 0.8787, 0.7733, 0.7989, 0.7796, 0.7993, 0.7796, 0.7993, 0.7733, 0.7989, 0.7668, 0.7849, 0.773, 0.7853, 0.3314, 0.9097, 0.3175, 0.9097, 0.3175, 0.8371, 0.3314, 0.8371, 0.1036, 0.8409, 0.1175, 0.841, 0.1175, 0.9123, 0.1036, 0.9122, 0.8283, 0.7885, 0.8345, 0.7881, 0.8307, 0.7963, 0.8244, 0.7967, 0.8259, 0.8064, 0.8197, 0.8068, 0.8244, 0.7967, 0.8307, 0.7963, 0.3314, 0.8371, 0.3175, 0.8371, 0.3259, 0.8176, 0.3284, 0.8263, 0.1036, 0.9122, 0.1175, 0.9123, 0.1145, 0.9231, 0.1119, 0.9318, 0.7796, 0.8995, 0.7733, 0.8991, 0.7645, 0.8801, 0.7707, 0.8805, 0.8283, 0.8867, 0.8345, 0.8863, 0.8269, 0.9024, 0.8207, 0.9028, 0.764, 0.8787, 0.7702, 0.8791, 0.7707, 0.8805, 0.7645, 0.8801, 0.3175, 0.9097, 0.3314, 0.9097, 0.3226, 0.9317, 0.3178, 0.9111, 0.2052, 0.8839, 0.2049, 0.8853, 0.2002, 0.9059, 0.1913, 0.8839, 0.6048, 0.796, 0.6053, 0.7947, 0.6116, 0.7943, 0.6111, 0.7956, 0.04077, 0.8026, 0.03176, 0.7847, 0.03805, 0.785, 0.04706, 0.8029, 0.6209, 0.7753, 0.6116, 0.7943, 0.6053, 0.7947, 0.6147, 0.7757, 0.8624, 0.8076, 0.8709, 0.7881, 0.8734, 0.7968, 0.8763, 0.8076, 0.1913, 0.8108, 0.1942, 0.8, 0.1968, 0.7913, 0.2052, 0.8108, 0.03799, 0.8875, 0.04302, 0.8975, 0.03673, 0.8972, 0.0317, 0.8872, 0.04077, 0.9052, 0.03673, 0.8972, 0.04302, 0.8975, 0.04706, 0.9055, 0.8624, 0.882, 0.8624, 0.8076, 0.8763, 0.8076, 0.8763, 0.882, 0.1913, 0.8839, 0.1913, 0.8108, 0.2052, 0.8108, 0.2052, 0.8839, 0.6209, 0.8803, 0.6131, 0.8961, 0.6068, 0.8964, 0.6147, 0.8806, 0.6111, 0.7956, 0.6209, 0.8803, 0.6147, 0.8806, 0.6048, 0.796, 0.8763, 0.882, 0.8674, 0.904, 0.8627, 0.8834, 0.8624, 0.882, 0.0317, 0.8872, 0.04077, 0.8026, 0.04706, 0.8029, 0.03799, 0.8875, 0.2616, 0.8861, 0.27, 0.8035, 0.2763, 0.8041, 0.2679, 0.8867, 0.08408, 0.8415, 0.09293, 0.8195, 0.09767, 0.8401, 0.09799, 0.8415, 0.7237, 0.8055, 0.7329, 0.888, 0.7266, 0.8886, 0.7175, 0.8061, 0.7329, 0.888, 0.7258, 0.9041, 0.7195, 0.9047, 0.7266, 0.8886, 0.3453, 0.8396, 0.3453, 0.9121, 0.3314, 0.9121, 0.3314, 0.8396, 0.09799, 0.8415, 0.09799, 0.9127, 0.08408, 0.9127, 0.08408, 0.8415, 0.27, 0.9044, 0.2663, 0.8963, 0.2725, 0.8968, 0.2763, 0.905, 0.2679, 0.8867, 0.2725, 0.8968, 0.2663, 0.8963, 0.2616, 0.8861, 0.3453, 0.9121, 0.3424, 0.9229, 0.3399, 0.9316, 0.3314, 0.9121, 0.09799, 0.9127, 0.08954, 0.9322, 0.087, 0.9235, 0.08408, 0.9127, 0.7329, 0.7849, 0.7242, 0.8041, 0.7179, 0.8047, 0.7266, 0.7854, 0.27, 0.8035, 0.2618, 0.7853, 0.2681, 0.7858, 0.2763, 0.8041, 0.7175, 0.8061, 0.7179, 0.8047, 0.7242, 0.8041, 0.7237, 0.8055, 0.3314, 0.8396, 0.3317, 0.8382, 0.3364, 0.8176, 0.3453, 0.8396, 0.2052, 0.8837, 0.2191, 0.8838, 0.2102, 0.9058, 0.2055, 0.8851, 0.0, 0.8809, 0.006221, 0.8811, 0.006752, 0.8824, 0.0005313, 0.8822, 0.7422, 0.885, 0.7485, 0.8849, 0.7404, 0.9007, 0.7342, 0.9008, 0.01634, 0.9011, 0.01012, 0.901, 0.0005313, 0.8822, 0.006752, 0.8824, 0.8763, 0.8844, 0.8902, 0.8843, 0.8874, 0.8952, 0.885, 0.9038, 0.2191, 0.8108, 0.2052, 0.8108, 0.2138, 0.7913, 0.2163, 0.8, 0.7391, 0.8027, 0.7329, 0.8028, 0.7381, 0.7929, 0.7443, 0.7928, 0.7422, 0.785, 0.7485, 0.7849, 0.7443, 0.7928, 0.7381, 0.7929, 0.8763, 0.8102, 0.8902, 0.8101, 0.8902, 0.8843, 0.8763, 0.8844, 0.2191, 0.8838, 0.2052, 0.8837, 0.2052, 0.8108, 0.2191, 0.8108, 0.01634, 0.7988, 0.01012, 0.7986, 0.003119, 0.7847, 0.00934, 0.7849, 0.006221, 0.8811, 0.0, 0.8809, 0.01012, 0.7986, 0.01634, 0.7988, 0.8902, 0.8101, 0.8763, 0.8102, 0.8766, 0.8088, 0.8811, 0.7881, 0.7329, 0.8028, 0.7391, 0.8027, 0.7485, 0.8849, 0.7422, 0.885, 0.763, 0.9509, 0.7485, 0.9509, 0.7485, 0.8995, 0.763, 0.8995, 0.3799, 0.638, 0.3799, 0.6222, 0.3869, 0.6153, 0.3869, 0.6449, 0.3654, 0.638, 0.3799, 0.638, 0.3869, 0.6449, 0.3584, 0.6449, 0.3654, 0.6221, 0.3654, 0.638, 0.3584, 0.6449, 0.3584, 0.6151, 0.3799, 0.6222, 0.3654, 0.6221, 0.3584, 0.6151, 0.3869, 0.6153, 0.3655, 0.5917, 0.3655, 0.6081, 0.3584, 0.6151, 0.3584, 0.5846, 0.3798, 0.5917, 0.3655, 0.5917, 0.3584, 0.5846, 0.3869, 0.5846, 0.3798, 0.6082, 0.3798, 0.5917, 0.3869, 0.5846, 0.3869, 0.6153, 0.3655, 0.6081, 0.3798, 0.6082, 0.3869, 0.6153, 0.3584, 0.6151, 0.6551, 0.8496, 0.6479, 0.8496, 0.6479, 0.6817, 0.6551, 0.6817, 0.9893, 0.5395, 0.9963, 0.5395, 0.9963, 0.7074, 0.9893, 0.7074, 0.9467, 0.4587, 0.9301, 0.4587, 0.9301, 0.4072, 0.9467, 0.4072, 0.9466, 0.5102, 0.9301, 0.5102, 0.9301, 0.4587, 0.9466, 0.4587, 0.06301, 0.9458, 0.04711, 0.9458, 0.04711, 0.8943, 0.06301, 0.8943, 1.13e-08, 0.9011, 0.01434, 0.9011, 0.01434, 0.9525, 0.0, 0.9525, 0.08154, 0.9483, 0.06573, 0.9483, 0.06573, 0.8968, 0.08154, 0.8968, 0.7329, 0.9009, 0.7472, 0.9008, 0.7472, 0.9522, 0.7329, 0.9522, 0.8235, 0.9071, 0.8235, 0.9142, 0.8192, 0.9186, 0.8192, 0.9028, 0.8293, 0.9071, 0.8235, 0.9071, 0.8192, 0.9028, 0.8337, 0.9028, 0.8293, 0.9143, 0.8293, 0.9071, 0.8337, 0.9028, 0.8337, 0.9186, 0.8235, 0.9142, 0.8293, 0.9143, 0.8337, 0.9186, 0.8192, 0.9186, 0.8149, 0.9146, 0.8149, 0.9076, 0.8192, 0.9029, 0.8192, 0.9193, 0.8094, 0.9146, 0.8149, 0.9146, 0.8192, 0.9193, 0.8048, 0.9193, 0.8094, 0.9076, 0.8094, 0.9146, 0.8048, 0.9193, 0.8048, 0.9028, 0.8149, 0.9076, 0.8094, 0.9076, 0.8048, 0.9028, 0.8192, 0.9029, 0.3778, 0.8729, 0.3723, 0.8729, 0.3723, 0.8658, 0.3778, 0.8659, 0.5996, 0.8687, 0.5938, 0.8687, 0.5938, 0.8616, 0.5996, 0.8616, 1.0, 0.1674, 0.9945, 0.1674, 0.9945, 0.0, 1.0, 3.463e-06, 0.3453, 0.8176, 0.3524, 0.8176, 0.3524, 0.9855, 0.3453, 0.9855, 0.09799, 0.8195, 0.1035, 0.8195, 0.1035, 0.987, 0.09799, 0.987, 0.9099, 0.9556, 0.9041, 0.9556, 0.9041, 0.7881, 0.9099, 0.7881, 0.9893, 0.7074, 0.9951, 0.7074, 0.9951, 0.8749, 0.9893, 0.8749, 0.2592, 0.9872, 0.2521, 0.9872, 0.2521, 0.8193, 0.2592, 0.8193, 0.378, 0.7447, 0.3175, 0.7447, 0.3175, 0.6462, 0.378, 0.6462, 0.7784, 0.5818, 0.7784, 0.6422, 0.7537, 0.6422, 0.7537, 0.5818, 0.6228, 0.7679, 0.6475, 0.768, 0.647, 0.8375, 0.635, 0.8374, 0.1933, 0.6819, 0.1933, 0.5197, 0.2616, 0.5837, 0.2616, 0.6486, 0.6788, 0.5982, 0.6755, 0.5336, 0.6816, 0.527, 0.6862, 0.625, 0.2802, 0.5454, 0.2835, 0.4808, 0.291, 0.4539, 0.2864, 0.5521, 0.6635, 0.534, 0.6651, 0.5987, 0.6595, 0.6259, 0.6569, 0.5277, 0.2699, 0.4803, 0.2682, 0.5451, 0.2616, 0.5513, 0.2643, 0.4531, 0.2835, 0.4808, 0.2699, 0.4803, 0.2643, 0.4531, 0.291, 0.4539, 0.6651, 0.5987, 0.6788, 0.5982, 0.6862, 0.625, 0.6595, 0.6259, 0.6755, 0.5336, 0.6635, 0.534, 0.6569, 0.5277, 0.6816, 0.527, 0.2682, 0.5451, 0.2802, 0.5454, 0.2864, 0.5521, 0.2616, 0.5513, 0.647, 0.8375, 0.6479, 0.9022, 0.6342, 0.9021, 0.635, 0.8374, 0.5801, 0.9264, 0.5814, 0.8616, 0.5934, 0.8616, 0.5938, 0.9264, 0.2328, 0.8595, 0.2191, 0.8596, 0.2194, 0.7914, 0.2331, 0.7913, 0.06056, 0.6821, 0.06049, 0.5198, 0.1308, 0.5838, 0.1308, 0.6488, 0.8504, 0.6259, 0.8504, 0.7881, 0.7801, 0.7549, 0.7801, 0.6899, 0.7801, 0.7881, 0.8048, 0.7881, 0.7921, 0.8584, 0.7802, 0.8584, 0.8345, 0.8338, 0.8482, 0.8339, 0.8485, 0.904, 0.8348, 0.9039, 0.5943, 0.5193, 0.5944, 0.6817, 0.5261, 0.6484, 0.5261, 0.5834, 0.6228, 0.9022, 0.6365, 0.9023, 0.6365, 0.9366, 0.6228, 0.9365, 0.8348, 0.7881, 0.8485, 0.7882, 0.8482, 0.8339, 0.8345, 0.8338, 0.911, 0.6899, 0.911, 0.7549, 0.8962, 0.7881, 0.8965, 0.6237, 0.8965, 0.6237, 0.8962, 0.7881, 0.8504, 0.7881, 0.8504, 0.6259, 1.291e-08, 0.6488, 0.0, 0.5838, 0.0144, 0.5175, 0.01477, 0.6821, 0.7077, 0.8792, 0.6885, 0.8793, 0.6885, 0.8607, 0.7077, 0.8607, 0.7664, 0.4328, 0.7784, 0.4328, 0.7783, 0.4978, 0.7537, 0.4978, 0.06049, 0.5198, 0.0144, 0.5175, 0.0144, 0.4333, 0.06049, 0.4332, 0.6569, 0.5834, 0.6569, 0.6484, 0.6402, 0.6816, 0.6404, 0.5171, 0.3584, 0.4332, 0.3704, 0.4333, 0.3831, 0.5006, 0.3584, 0.5006, 0.5801, 0.7753, 0.6048, 0.7753, 0.6048, 0.8616, 0.5801, 0.8616, 0.9039, 0.9346, 0.8902, 0.9345, 0.8902, 0.9027, 0.9039, 0.9027, 0.2331, 0.9052, 0.2194, 0.9053, 0.2191, 0.8596, 0.2328, 0.8595, 0.1308, 0.6486, 0.1308, 0.5837, 0.1472, 0.5174, 0.1475, 0.6819, 0.1475, 0.6819, 0.1472, 0.5174, 0.1933, 0.5197, 0.1933, 0.6819, 0.6209, 0.9424, 0.5963, 0.9424, 0.5963, 0.8964, 0.6209, 0.8964, 0.7801, 0.8584, 0.8048, 0.8584, 0.8048, 0.9043, 0.7801, 0.9043, 0.7537, 0.4978, 0.7783, 0.4978, 0.7784, 0.5818, 0.7537, 0.5818, 0.6404, 0.5171, 0.5943, 0.5193, 0.5943, 0.4328, 0.6404, 0.4328, 0.8965, 0.6237, 0.8504, 0.6259, 0.8504, 0.5395, 0.8965, 0.5395, 0.1933, 0.5197, 0.1472, 0.5174, 0.1472, 0.4332, 0.1933, 0.4333, 0.3584, 0.5006, 0.3831, 0.5006, 0.3831, 0.5846, 0.3584, 0.5846, 0.6475, 0.768, 0.6228, 0.7679, 0.6232, 0.6817, 0.6479, 0.6818, 0.1276, 0.9565, 0.1178, 0.9565, 0.1175, 0.8934, 0.1272, 0.8934, 0.1272, 0.8934, 0.1175, 0.8934, 0.1178, 0.8189, 0.1276, 0.819, 0.5179, 0.032, 0.4608, 0.06999, 0.4472, 0.05692, 0.5104, 0.01478, 0.2657, 0.3626, 0.3227, 0.4007, 0.3154, 0.4184, 0.2522, 0.3763, 0.5851, 0.01867, 0.5179, 0.032, 0.5104, 0.01478, 0.585, 0.0, 0.3227, 0.4007, 0.39, 0.414, 0.3901, 0.4332, 0.3154, 0.4184, 0.1278, 0.03258, 0.07074, 0.0706, 0.0571, 0.05699, 0.1204, 0.01481, 0.6558, 0.3628, 0.7128, 0.4008, 0.7055, 0.418, 0.6423, 0.3758, 0.1951, 0.01923, 0.1278, 0.03258, 0.1204, 0.01481, 0.195, 0.0, 0.7128, 0.4008, 0.7801, 0.4141, 0.7801, 0.4328, 0.7055, 0.418, 0.3141, 0.8484, 0.3044, 0.8485, 0.3047, 0.7853, 0.3144, 0.7853, 0.3144, 0.9229, 0.3047, 0.9229, 0.3044, 0.8485, 0.3141, 0.8484, 0.9759, 0.9715, 0.9662, 0.9715, 0.9528, 0.9524, 0.9893, 0.9523, 0.9714, 0.0, 0.9811, 1.938e-06, 0.9945, 0.0191, 0.958, 0.0191, 0.6558, 0.3187, 0.7128, 0.3567, 0.7128, 0.4008, 0.6558, 0.3628, 0.2522, 0.3321, 0.2657, 0.3185, 0.2657, 0.3626, 0.2522, 0.3763, 0.07236, 0.188, 0.06225, 0.2387, 0.07236, 0.2894, 0.1011, 0.3324, 0.1442, 0.3611, 0.1529, 0.3629, 0.1951, 0.4141, 0.1278, 0.4008, 0.07074, 0.3628, 0.03263, 0.3059, 0.01925, 0.2387, 0.03263, 0.1716, 0.07074, 0.1147, 0.1278, 0.0767, 0.1951, 0.06334, 0.1529, 0.1146, 0.1442, 0.1163, 0.1011, 0.1451, 0.1529, 0.3629, 0.1529, 0.1146, 0.1951, 0.06334, 0.1951, 0.4141, 0.3478, 0.3186, 0.3478, 0.07039, 0.39, 0.01912, 0.39, 0.3699, 0.2572, 0.1945, 0.2673, 0.2452, 0.2961, 0.2882, 0.3392, 0.3169, 0.3478, 0.3186, 0.39, 0.3699, 0.3227, 0.3566, 0.2657, 0.3185, 0.2276, 0.2616, 0.2142, 0.1945, 0.2276, 0.1274, 0.2657, 0.07048, 0.3227, 0.03247, 0.39, 0.01912, 0.3478, 0.07039, 0.3392, 0.0721, 0.2961, 0.1008, 0.2673, 0.1438, 0.04726, 0.5324, 0.02773, 0.5314, 0.0144, 0.5175, 0.06049, 0.5198, 0.02802, 0.6689, 0.04729, 0.6689, 0.06056, 0.6821, 0.01477, 0.6821, 0.02773, 0.5314, 0.02802, 0.6689, 0.01477, 0.6821, 0.0144, 0.5175, 0.04729, 0.6689, 0.04726, 0.5324, 0.06049, 0.5198, 0.06056, 0.6821, 0.6077, 0.6684, 0.6269, 0.6684, 0.6402, 0.6816, 0.5944, 0.6817, 0.6272, 0.531, 0.6076, 0.532, 0.5943, 0.5193, 0.6404, 0.5171, 0.6269, 0.6684, 0.6272, 0.531, 0.6404, 0.5171, 0.6402, 0.6816, 0.6076, 0.532, 0.6077, 0.6684, 0.5944, 0.6817, 0.5943, 0.5193, 0.08433, 0.8195, 0.08408, 0.6821, 0.1036, 0.6831, 0.1036, 0.8195, 0.2577, 0.6819, 0.2575, 0.8193, 0.2382, 0.8193, 0.2382, 0.6829, 0.7547, 0.7835, 0.7547, 0.6464, 0.7733, 0.6457, 0.7733, 0.7828, 0.6824, 0.8793, 0.6629, 0.8792, 0.6629, 0.8607, 0.6824, 0.8607, 0.3537, 0.8815, 0.3537, 0.7454, 0.3723, 0.7447, 0.3723, 0.8809, 0.2823, 0.8846, 0.3019, 0.8846, 0.3019, 0.9032, 0.2823, 0.9032, 0.1494, 0.7755, 0.1494, 0.9116, 0.1308, 0.9109, 0.1308, 0.7748, 0.3597, 0.9187, 0.379, 0.9187, 0.379, 0.9373, 0.3597, 0.9373, 0.2823, 0.8475, 0.3019, 0.8474, 0.3019, 0.866, 0.2823, 0.8661, 0.2823, 0.8661, 0.3019, 0.866, 0.3019, 0.8846, 0.2823, 0.8846, 0.1036, 0.8189, 0.1036, 0.6828, 0.1222, 0.6821, 0.1222, 0.8182, 0.2823, 0.8661, 0.2823, 0.8846, 0.2763, 0.8846, 0.2763, 0.8661, 0.7077, 0.9164, 0.6885, 0.9164, 0.6885, 0.8979, 0.7077, 0.8978, 0.7077, 0.8978, 0.6885, 0.8979, 0.6885, 0.8793, 0.7077, 0.8792, 0.3597, 0.8815, 0.379, 0.8816, 0.379, 0.9002, 0.3597, 0.9001, 0.3597, 0.9001, 0.379, 0.9002, 0.379, 0.9187, 0.3597, 0.9187, 0.168, 0.9109, 0.168, 0.7748, 0.1867, 0.7755, 0.1867, 0.9116, 0.654, 0.8496, 0.654, 0.9861, 0.6479, 0.9861, 0.6479, 0.8496, 0.6824, 0.9165, 0.6629, 0.9164, 0.6629, 0.8978, 0.6824, 0.8979, 0.6824, 0.8979, 0.6629, 0.8978, 0.6629, 0.8792, 0.6824, 0.8793, 0.7175, 0.7849, 0.7175, 0.6477, 0.7361, 0.6471, 0.7361, 0.7842, 0.7361, 0.7842, 0.7361, 0.6471, 0.7547, 0.6464, 0.7547, 0.7835, 0.0, 0.0, 0.0, 0.0, 0.0, 0.0, 0.0, 0.0, 0.0, 0.0, 0.0, 0.0, 0.0, 0.0, 0.0, 0.0, 0.0, 0.0, 0.0, 0.0, 0.0, 0.0, 0.0, 0.0, 0.0, 0.0, 0.0, 0.0, 0.0, 0.0, 0.0, 0.0, 0.0, 0.0, 0.0, 0.0, 0.0, 0.0, 0.0, 0.0, 0.0, 0.0, 0.0, 0.0, 0.0, 0.0, 0.0, 0.0, 0.0, 0.0, 0.0, 0.0, 0.0, 0.0, 0.0, 0.0, 0.0, 0.0, 0.0, 0.0, 0.0, 0.0, 0.0, 0.0, 0.0, 0.0, 0.0, 0.0, 0.0, 0.0, 0.0, 0.0, 0.0, 0.0, 0.0, 0.0, 0.0, 0.0, 0.0, 0.0, 0.0, 0.0, 0.0, 0.0, 0.0, 0.0, 0.0, 0.0, 0.0, 0.0, 0.0, 0.0, 0.0, 0.0, 0.0, 0.0, 0.0, 0.0, 0.0, 0.0, 0.0, 0.0, 0.0, 0.0, 0.0, 0.0, 0.0, 0.0, 0.0, 0.0, 0.0, 0.0, 0.0, 0.0, 0.0, 0.0, 0.0, 0.0, 0.0, 0.0, 0.0, 0.0, 0.0, 0.0, 0.0, 0.0, 0.0, 0.0, 0.06573, 0.7575, 0.06573, 0.8936, 0.04711, 0.8943, 0.04711, 0.7582, 0.1494, 0.9109, 0.1494, 0.7748, 0.168, 0.7755, 0.168, 0.9116, 0.1308, 0.6821, 0.1308, 0.8185, 0.1248, 0.8185, 0.1248, 0.6821, 0.6885, 0.8793, 0.6885, 0.8979, 0.6824, 0.8979, 0.6824, 0.8793, 0.3597, 0.9001, 0.3597, 0.9187, 0.3537, 0.9187, 0.3537, 0.9001, 0.6629, 0.8792, 0.6629, 0.8978, 0.6569, 0.8978, 0.6569, 0.8792, 0.7794, 0.6457, 0.7794, 0.7822, 0.7733, 0.7822, 0.7733, 0.6457, 0.3891, 0.4332, 0.3891, 0.5698, 0.3831, 0.5698, 0.3831, 0.4332, 0.2989, 0.6476, 0.3175, 0.6482, 0.3175, 0.7853, 0.2989, 0.7846, 0.2802, 0.7839, 0.2616, 0.7832, 0.2616, 0.6462, 0.2802, 0.6469])
me_cube.materials.append(mat_material_002)
me_cube.materials.append(mat_material_001)
me_cube.use_remesh_preserve_volume = False
me_cube.use_remesh_preserve_attributes = False
me_cube.use_mirror_vertex_groups = False
me_cube.update()
me_cube_001 = bpy.data.meshes.new('Cube.001')
me_cube_001.from_pydata([(2.777, 0.7092, 0.1189), (-2.224, -0.7468, -0.1585), (-2.004, -1.647, -0.1906), (-1.637, -2.346, -0.01235), (-0.9668, -2.74, 0.1554), (-0.8707, -2.768, -0.1918), (6.673e-07, -3.021, 1.956e-09), (-2.216, 0.7092, 0.1762), (-1.988, 1.682, 0.165), (0.8779, 2.829, -4.715e-09), (-0.2849, 2.947, 0.1675), (2.651, -0.7573, -0.2114), (-2.281, -0.7838, 0.1707), (-2.195, 0.7092, -0.1742), (-2.021, 1.573, -0.1961), (-1.622, 2.331, -8.403e-09), (-0.8951, 2.723, -0.1784), (0.7688, -2.81, -0.1921), (0.6671, -2.857, 0.1656), (-2.23, -0.3953, 0.4549), (-2.238, 0.3242, 0.1221), (2.473, -0.3945, 0.2712), (-2.194, -0.3953, 0.1574), (-2.177, 0.3242, 0.4945), (2.46, 0.3557, 0.2365), (2.439, -0.3989, 0.1521), (3.032, 0.7527, 0.2195), (3.034, -0.825, 0.2109), (-0.8893, -0.3666, 0.3276), (-0.8822, 0.3585, -0.5592), (-0.8893, 0.3315, 0.3276), (0.5146, 0.3315, 0.2821), (0.5146, -0.3666, 0.2821), (1.648, -0.7294, -0.1707), (0.739, -0.3838, 0.3409), (3.56, 0.749, 0.2036), (3.56, 0.749, 0.2378), (3.858, 0.4031, 0.2196), (3.56, -0.8202, 0.1926), (3.56, -0.8202, 0.2267), (3.703, -1.046, 0.771), (3.703, 0.9744, 0.7821), (3.858, -0.4744, 0.2191), (0.5978, -0.4542, 0.3679), (-0.4888, -0.4571, 0.4165), (-0.6121, -0.3829, 0.3918), (-1.524, -0.7277, -0.1712), (-1.967, 0.01486, 0.0007863), (-1.97, 0.2913, -0.105), (-1.966, -0.04065, -0.2442), (-1.97, -0.3258, -0.1391), (-2.56, 0.1929, -0.05728), (-2.56, 0.2175, -0.1884), (-2.56, 0.09811, -0.1506), (-2.56, -0.2236, -0.1845), (-2.56, -0.2484, -0.05614), (-2.56, -0.1267, -0.09408), (-4.503, 0.1596, -0.1211), (-4.503, -0.1895, -0.1233), (-0.8865, -0.3712, -0.7473), (-0.8713, -0.3845, -0.5596), (-0.8891, 0.3385, -0.7634), (0.1927, -0.3853, -0.7165), (-0.8048, 1.847, -0.6487), (-0.06435, -1.876, -0.6444), (-0.06337, 1.842, -0.6273), (-0.8106, -1.879, -0.6495), (-1.555, 1.03, -0.5774), (-1.477, 0.5641, -0.8407), (0.2677, 0.829, -0.7168), (0.3762, 0.5647, -0.5628), (-1.555, -1.087, -0.5774), (0.3618, -0.6055, -0.6294), (-1.461, -1.012, -0.8316), (-2.556, 0.4984, -0.7197), (-2.556, 1.03, -0.7197), (-2.556, -0.5556, -0.7197), (-2.556, -1.087, -0.7197), (2.122, 2.316, 0.003537), (2.609, 1.566, 0.008559), (1.717, -2.248, 0.1859), (1.685, -2.269, -0.1886), (1.715, 2.206, -0.1928), (1.905, 2.19, 0.1964), (2.652, 0.7167, -0.2115), (2.122, -2.353, -0.003537), (2.603, -1.614, -4.927e-08), (2.767, -0.7512, 0.1696), (0.02965, 2.909, -0.1927), (-1.458, 0.9725, -0.8333), (0.2367, 0.3588, -0.6945), (0.2699, -0.872, -0.7122), (-1.475, -0.6113, -0.8344), (-1.415, 0.7645, -1.43), (0.1686, 0.7659, -1.372), (0.1686, -0.8231, -1.372), (-1.415, -0.8217, -1.43), (0.1684, -0.712, -0.9421), (0.1684, -0.712, -1.157), (-1.421, -0.709, -1.215), (-1.421, -0.709, -0.9995), (0.1684, -0.9343, -0.9419), (0.1684, -0.9343, -1.157), (-1.409, -0.9343, -0.9998), (-1.409, -0.9343, -1.215), (-1.421, 0.6518, -0.9995), (-1.421, 0.6518, -1.215), (0.1684, 0.6548, -1.157), (0.1684, 0.6548, -0.9421), (-1.409, 0.8771, -0.9998), (-1.409, 0.8771, -1.215), (0.1684, 0.8771, -0.9419), (0.1684, 0.8771, -1.157), (0.1684, -0.712, -0.9421), (0.1684, -0.712, -1.157), (-1.421, -0.709, -1.215), (-1.421, -0.709, -0.9995), (0.1684, -0.9343, -0.9419), (0.1684, -0.9343, -1.157), (-1.409, -0.9343, -0.9998), (-1.409, -0.9343, -1.215), (-1.421, 0.6518, -0.9995), (-1.421, 0.6518, -1.215), (0.1684, 0.6548, -1.157), (0.1684, 0.6548, -0.9421), (-1.409, 0.8771, -0.9998), (-1.409, 0.8771, -1.215), (0.1684, 0.8771, -0.9419), (0.1684, 0.8771, -1.157), (0.1684, -1.004, -1.014), (-1.409, -1.004, -1.143), (-1.409, 0.9469, -1.071), (0.1684, 0.9469, -1.085)], [], [(10, 9, 88), (83, 78, 82), (12, 3, 4), (8, 15, 14), (10, 88, 16), (83, 9, 10), (81, 85, 80), (18, 4, 6), (18, 6, 17), (84, 0, 7, 13), (12, 1, 2), (4, 3, 5), (10, 15, 8), (21, 25, 27), (25, 24, 26), (62, 90, 31, 32), (43, 33, 34), (36, 41, 26), (38, 40, 27), (39, 40, 38), (36, 37, 35), (38, 42, 39), (46, 44, 45), (44, 46, 45), (53, 57, 52), (54, 58, 56), (50, 54, 49), (48, 51, 47), (51, 57, 53), (55, 58, 54), (52, 57, 51), (56, 58, 55), (67, 63, 89), (69, 65, 70), (70, 67, 29), (61, 29, 68), (71, 77, 73), (60, 72, 62), (29, 74, 68), (92, 76, 60), (89, 75, 67), (11, 87, 86), (0, 79, 83), (84, 13, 14), (91, 92, 72), (110, 93, 106), (107, 94, 112), (104, 130, 103), (91, 101, 97), (97, 117, 113), (106, 126, 122), (98, 118, 114), (108, 121, 124), (103, 116, 119), (107, 122, 123), (104, 115, 120), (111, 124, 127), (101, 119, 117), (112, 123, 128), (102, 120, 118), (109, 127, 125), (100, 113, 116), (110, 128, 126), (99, 114, 115), (105, 125, 121), (101, 129, 102), (112, 132, 111), (109, 131, 110), (9, 83, 82), (7, 0, 83, 10, 8), (15, 10, 16), (84, 14, 16, 88, 82), (82, 88, 9), (2, 5, 3), (17, 6, 5), (2, 11, 81, 17, 5), (17, 81, 80, 18), (14, 13, 7, 8), (18, 80, 87, 12, 4), (3, 12, 2), (6, 4, 5), (16, 14, 15), (1, 12, 87, 11), (22, 25, 21, 19), (20, 23, 24), (22, 20, 24, 25), (21, 24, 23, 19), (20, 22, 19, 23), (36, 26, 24, 37), (38, 27, 25, 42), (42, 21, 27, 39), (48, 52, 51), (48, 30, 29), (60, 28, 50), (29, 60, 50, 49, 48), (47, 50, 28, 30, 48), (31, 30, 28, 32), (90, 29, 30, 31), (62, 32, 28, 60), (37, 25, 26, 35), (43, 34, 33), (25, 37, 42), (37, 24, 21, 42), (53, 49, 47, 51), (39, 27, 40), (36, 35, 41), (35, 26, 41), (55, 50, 47, 56), (52, 48, 49, 53), (56, 47, 49, 54), (62, 59, 61, 90), (50, 55, 54), (59, 60, 29, 61), (66, 64, 72, 71), (63, 65, 69, 89), (91, 72, 64), (63, 67, 70, 65), (66, 73, 91, 64), (71, 73, 66), (75, 89, 68, 74), (90, 69, 70), (29, 90, 70), (61, 68, 90), (98, 102, 95), (72, 92, 59, 62), (77, 76, 92, 73), (59, 92, 60), (72, 60, 71), (75, 74, 29, 67), (77, 71, 60, 76), (85, 86, 87, 80), (85, 81, 11, 86), (78, 79, 84, 82), (94, 107, 106, 93), (83, 79, 78), (84, 79, 0), (2, 1, 11), (69, 90, 68), (95, 102, 104, 96), (94, 93, 110, 112), (104, 99, 96), (100, 103, 73, 92), (99, 104, 103, 100), (101, 91, 73, 103), (102, 98, 97, 101), (112, 111, 108, 107), (69, 108, 111), (111, 109, 89, 69), (130, 104, 102, 129), (105, 68, 89, 109), (106, 105, 109, 110), (108, 69, 68, 105), (107, 108, 105, 106), (132, 112, 110, 131), (97, 101, 117), (106, 110, 126), (98, 102, 118), (108, 105, 121), (103, 100, 116), (107, 106, 122), (104, 99, 115), (111, 108, 124), (101, 103, 119), (112, 107, 123), (102, 104, 120), (109, 111, 127), (100, 97, 113), (110, 112, 128), (99, 98, 114), (105, 109, 125), (129, 101, 103, 130), (131, 109, 111, 132), (99, 100, 97, 98), (98, 95, 96, 99), (100, 92, 91, 97)])
me_cube_001.polygons.foreach_set('use_smooth', [0, 0, 0, 0, 0, 0, 0, 0, 0, 0, 0, 0, 0, 0, 0, 1, 0, 0, 0, 0, 0, 0, 0, 0, 1, 1, 1, 1, 1, 1, 1, 1, 1, 1, 1, 1, 1, 1, 1, 1, 1, 0, 0, 0, 1, 1, 1, 1, 1, 1, 1, 1, 1, 1, 1, 1, 1, 1, 1, 1, 1, 1, 1, 1, 1, 1, 1, 1, 0, 0, 0, 0, 0, 0, 0, 0, 0, 0, 0, 0, 0, 0, 0, 0, 0, 0, 0, 0, 0, 0, 0, 1, 1, 1, 1, 1, 1, 1, 1, 0, 0, 0, 0, 1, 0, 0, 0, 1, 1, 1, 1, 1, 1, 1, 1, 1, 1, 1, 1, 1, 1, 1, 1, 1, 1, 1, 1, 1, 1, 1, 0, 0, 0, 1, 0, 0, 0, 1, 1, 1, 1, 1, 1, 1, 1, 1, 1, 1, 1, 1, 1, 1, 1, 1, 1, 1, 1, 1, 1, 1, 1, 1, 1, 1, 1, 1, 1, 1, 1, 1, 1, 1, 1, 1, 1])
me_cube_001.polygons.foreach_set('material_index', [1, 1, 0, 1, 1, 0, 1, 0, 1, 0, 1, 1, 0, 0, 0, 0, 0, 0, 0, 0, 0, 0, 0, 0, 0, 0, 0, 0, 0, 0, 0, 0, 0, 0, 0, 0, 0, 0, 0, 0, 0, 1, 1, 0, 0, 1, 1, 1, 1, 0, 0, 0, 0, 0, 0, 0, 0, 0, 0, 0, 0, 0, 0, 0, 0, 1, 1, 1, 1, 0, 1, 1, 0, 0, 0, 1, 1, 1, 0, 1, 1, 0, 0, 0, 0, 0, 0, 0, 0, 0, 0, 0, 0, 0, 0, 0, 0, 0, 0, 0, 0, 0, 0, 0, 0, 0, 0, 0, 0, 0, 0, 0, 0, 0, 0, 0, 0, 0, 0, 0, 0, 0, 0, 1, 0, 0, 0, 0, 0, 0, 1, 1, 1, 0, 1, 1, 0, 0, 0, 0, 1, 1, 1, 0, 1, 1, 1, 0, 0, 1, 1, 0, 0, 0, 0, 0, 0, 0, 0, 0, 0, 0, 0, 0, 0, 0, 0, 0, 0, 0, 0, 0, 0, 0, 0])
_uv = me_cube_001.uv_layers.new(name='UVMap')
_uv.uv.foreach_set('vector', [0.5622, 0.7918, 0.5533, 0.8964, 0.5444, 0.8234, 0.5623, 0.9559, 0.5537, 0.9999, 0.5445, 0.9559, 0.5829, 0.4285, 0.4472, 0.3758, 0.4156, 0.3188, 0.5623, 0.8371, 0.5712, 0.7753, 0.5801, 0.8371, 0.5622, 0.7918, 0.5444, 0.8234, 0.5444, 0.748, 0.6574, 0.3547, 0.6, 0.2688, 0.5969, 0.1698, 0.5444, 0.956, 0.5358, 1.0, 0.5266, 0.956, 0.4096, 0.181, 0.4156, 0.3188, 0.3901, 0.2383, 0.5262, 0.8899, 0.535, 0.8145, 0.544, 0.8899, 0.9893, 0.9523, 0.9668, 0.9661, 0.9598, 0.5444, 0.983, 0.5457, 0.06573, 0.7597, 0.08352, 0.7575, 0.08352, 0.8324, 0.5262, 0.7414, 0.5366, 0.6817, 0.544, 0.7414, 0.5969, 0.1698, 0.6423, 0.05691, 0.6989, 0.02634, 0.4892, 0.8417, 0.4998, 0.8469, 0.5261, 0.8894, 0.8139, 0.412, 0.8812, 0.4095, 0.9161, 0.4574, 0.5623, 0.6974, 0.6228, 0.6997, 0.6228, 0.7753, 0.5623, 0.7753, 0.2463, 0.8265, 0.2485, 0.9213, 0.2382, 0.8412, 0.04903, 0.7277, 0.06624, 0.6865, 0.08408, 0.7575, 0.04711, 0.7684, 0.001481, 0.7794, 0.04552, 0.7225, 0.3888, 0.7273, 0.3893, 0.6811, 0.3899, 0.7301, 0.3869, 0.6797, 0.3889, 0.6462, 0.3899, 0.6797, 0.3869, 0.6228, 0.3889, 0.5846, 0.3898, 0.6228, 0.8582, 0.7998, 0.8561, 0.8974, 0.8485, 0.8821, 0.8956, 0.894, 0.8923, 0.8076, 0.9041, 0.8808, 0.6479, 0.8496, 0.6515, 0.6817, 0.6551, 0.8496, 0.9963, 0.5395, 0.9928, 0.7074, 0.9893, 0.5395, 0.9301, 0.5102, 0.9343, 0.4587, 0.9466, 0.5102, 0.06573, 0.9483, 0.06978, 0.8968, 0.08154, 0.9483, 0.3524, 0.8176, 0.3488, 0.9855, 0.3453, 0.8176, 0.1035, 0.8195, 0.1017, 0.987, 0.09799, 0.8195, 0.9951, 0.7074, 0.9932, 0.8749, 0.9893, 0.7074, 0.2521, 0.9872, 0.2556, 0.8193, 0.2592, 0.9872, 0.6475, 0.768, 0.6408, 0.8374, 0.6228, 0.7679, 0.8482, 0.8339, 0.8403, 0.9039, 0.8347, 0.7936, 0.8907, 0.7881, 0.8504, 0.6259, 0.9108, 0.6891, 0.7664, 0.4328, 0.7784, 0.4336, 0.7537, 0.4978, 0.6048, 0.7753, 0.5924, 0.8616, 0.5801, 0.7753, 0.1309, 0.5833, 0.1535, 0.6819, 0.1308, 0.6486, 0.7784, 0.4336, 0.7661, 0.5818, 0.7537, 0.4978, 0.3831, 0.5006, 0.3707, 0.5846, 0.3584, 0.4336, 0.6228, 0.7679, 0.6356, 0.6817, 0.6475, 0.768, 0.391, 0.4142, 0.3901, 0.4332, 0.3154, 0.4184, 0.7801, 0.4276, 0.7055, 0.418, 0.6574, 0.3547, 0.1963, 0.01898, 0.195, 0.427, 0.1174, 0.4132, 0.6105, 0.6726, 0.6338, 0.5241, 0.6402, 0.6816, 0.6629, 0.8792, 0.6727, 0.8607, 0.6824, 0.8793, 0.379, 0.9187, 0.3694, 0.9373, 0.3597, 0.9187, 0.2823, 0.8846, 0.2763, 0.8784, 0.2823, 0.8661, 0.6986, 0.9164, 0.6885, 0.8979, 0.7077, 0.8978, 0.0, 0.0, 0.0, 0.0, 0.0, 0.0, 0.0, 0.0, 0.0, 0.0, 0.0, 0.0, 0.0, 0.0, 0.0, 0.0, 0.0, 0.0, 0.0, 0.0, 0.0, 0.0, 0.0, 0.0, 0.0, 0.0, 0.0, 0.0, 0.0, 0.0, 0.0, 0.0, 0.0, 0.0, 0.0, 0.0, 0.0, 0.0, 0.0, 0.0, 0.0, 0.0, 0.0, 0.0, 0.0, 0.0, 0.0, 0.0, 0.0, 0.0, 0.0, 0.0, 0.0, 0.0, 0.0, 0.0, 0.0, 0.0, 0.0, 0.0, 0.0, 0.0, 0.0, 0.0, 0.0, 0.0, 0.0, 0.0, 0.0, 0.0, 0.0, 0.0, 0.0, 0.0, 0.0, 0.0, 0.0, 0.0, 0.0, 0.0, 0.0, 0.0, 0.0, 0.0, 0.0, 0.0, 0.0, 0.0, 0.0, 0.0, 0.0, 0.0, 0.0, 0.0, 0.0, 0.0, 0.6885, 0.8979, 0.6824, 0.8917, 0.6885, 0.8793, 0.3597, 0.9187, 0.3537, 0.9125, 0.3597, 0.9001, 0.6629, 0.8978, 0.6569, 0.8916, 0.6629, 0.8792, 0.5533, 0.8964, 0.5623, 0.9559, 0.5445, 0.9559, 0.7801, 0.004996, 0.7801, 0.4276, 0.6574, 0.3547, 0.5969, 0.1698, 0.6989, 0.02634, 0.5534, 0.6817, 0.5622, 0.7918, 0.5444, 0.748, 0.1963, 0.01898, 0.1174, 0.4132, 0.02027, 0.3109, 0.003811, 0.2338, 0.06537, 0.08966, 0.06537, 0.08966, 0.003811, 0.2338, 0.01484, 0.1642, 0.318, 0.02106, 0.2153, 0.117, 0.2522, 0.05698, 0.2125, 0.2593, 0.1951, 0.1946, 0.2153, 0.117, 0.318, 0.02106, 0.391, 0.4142, 0.2577, 0.3416, 0.2125, 0.2593, 0.2153, 0.117, 0.544, 0.8899, 0.5444, 0.956, 0.5266, 0.956, 0.5262, 0.8899, 0.5801, 0.8371, 0.5801, 0.911, 0.5623, 0.911, 0.5623, 0.8371, 0.4096, 0.181, 0.4542, 0.08869, 0.5858, 0.0112, 0.5829, 0.4285, 0.4156, 0.3188, 0.0757, 0.8968, 0.06573, 0.7597, 0.08352, 0.8324, 0.535, 0.8145, 0.5262, 0.7414, 0.544, 0.7414, 0.02027, 0.3109, 0.1174, 0.4132, 0.05712, 0.3763, 0.987, 0.4281, 0.9655, 0.4281, 0.9652, 0.01161, 0.9945, 0.0191, 0.95, 0.5472, 0.9528, 0.9467, 0.9473, 0.9469, 0.9232, 0.5445, 0.9568, 0.4038, 0.9265, 0.397, 0.956, 9.243e-05, 0.8169, 0.007707, 0.8793, 0.003417, 0.8812, 0.4095, 0.8139, 0.412, 0.4892, 0.8417, 0.425, 0.8418, 0.4268, 0.4423, 0.4891, 0.4371, 0.2763, 0.8474, 0.2763, 0.7853, 0.3044, 0.7853, 0.3044, 0.8474, 0.3901, 0.9354, 0.3901, 0.8894, 0.425, 0.8418, 0.4217, 0.967, 0.7801, 0.5034, 0.7801, 0.4574, 0.8139, 0.412, 0.8117, 0.5351, 0.4936, 0.9649, 0.4892, 0.8417, 0.5261, 0.8894, 0.5261, 0.9354, 0.7699, 0.8995, 0.7786, 0.9509, 0.764, 0.9509, 0.7146, 0.4332, 0.7537, 0.5246, 0.6797, 0.5291, 0.284, 0.5496, 0.3584, 0.5543, 0.3135, 0.6457, 0.1308, 0.682, 0.1913, 0.6819, 0.1913, 0.7748, 0.1607, 0.7748, 0.1308, 0.7748, 0.6867, 0.6457, 0.7175, 0.6457, 0.7174, 0.7395, 0.6569, 0.7395, 0.657, 0.6457, 0.657, 0.8607, 0.6569, 0.7395, 0.7174, 0.7395, 0.7175, 0.8606, 0.6746, 0.619, 0.6797, 0.5291, 0.7537, 0.5246, 0.7537, 0.6457, 0.2771, 0.459, 0.3584, 0.4332, 0.3584, 0.5543, 0.284, 0.5496, 0.8838, 0.5332, 0.8139, 0.412, 0.9161, 0.4574, 0.9161, 0.5034, 0.9241, 0.5142, 0.9162, 0.4995, 0.9254, 0.4267, 0.8139, 0.412, 0.8838, 0.5332, 0.8117, 0.5351, 0.4217, 0.967, 0.425, 0.8418, 0.4892, 0.8417, 0.4936, 0.9649, 0.763, 0.8995, 0.763, 0.9509, 0.7485, 0.9509, 0.7485, 0.8995, 0.3175, 0.773, 0.3537, 0.7447, 0.3361, 0.8143, 0.04903, 0.7277, 0.04711, 0.7299, 0.06624, 0.6865, 0.1913, 0.7723, 0.1927, 0.7264, 0.2367, 0.786, 0.9467, 0.4072, 0.9467, 0.4587, 0.9301, 0.4587, 0.9301, 0.4072, 0.06301, 0.8943, 0.06301, 0.9458, 0.04711, 0.9458, 0.04711, 0.8943, 0.0, 0.9525, 1.13e-08, 0.9011, 0.01434, 0.9011, 0.01434, 0.9525, 0.378, 0.6462, 0.378, 0.7447, 0.3175, 0.7447, 0.3175, 0.6462, 0.7386, 0.9009, 0.7472, 0.9522, 0.7329, 0.9522, 0.7537, 0.5818, 0.7784, 0.5818, 0.7784, 0.6422, 0.7537, 0.6422, 0.2616, 0.5837, 0.2616, 0.6486, 0.1535, 0.6819, 0.1933, 0.5197, 0.1308, 0.5838, 0.1308, 0.6488, 0.04562, 0.6732, 0.0539, 0.5261, 0.2328, 0.8595, 0.2248, 0.9017, 0.2264, 0.7914, 0.7801, 0.6899, 0.8504, 0.6259, 0.8907, 0.7881, 0.7801, 0.7549, 0.5261, 0.5834, 0.6016, 0.5262, 0.6105, 0.6726, 0.5261, 0.6484, 0.7801, 0.7881, 0.8048, 0.7881, 0.7864, 0.8584, 0.06049, 0.4332, 0.0539, 0.5261, 0.02126, 0.5247, 0.0144, 0.4333, 0.8485, 0.7882, 0.8482, 0.8339, 0.8347, 0.7936, 0.9108, 0.6891, 0.911, 0.7549, 0.8907, 0.7881, 0.0, 0.5838, 0.02126, 0.5247, 0.002197, 0.6537, 0.7077, 0.8792, 0.6885, 0.8793, 0.6981, 0.8607, 0.6402, 0.6816, 0.6338, 0.5241, 0.6569, 0.5834, 0.6569, 0.6484, 0.5943, 0.4328, 0.6404, 0.4328, 0.6338, 0.5241, 0.6016, 0.5262, 0.3704, 0.4333, 0.3831, 0.5006, 0.3584, 0.4336, 0.1535, 0.6819, 0.1309, 0.5833, 0.1933, 0.5197, 0.8504, 0.5395, 0.8965, 0.5395, 0.9108, 0.6891, 0.8504, 0.6259, 0.1933, 0.4333, 0.1933, 0.5197, 0.1309, 0.5833, 0.1472, 0.4332, 0.4472, 0.05692, 0.5104, 0.01478, 0.5858, 0.0112, 0.4542, 0.08869, 0.2522, 0.3763, 0.2577, 0.3416, 0.391, 0.4142, 0.3154, 0.4184, 0.0571, 0.05699, 0.1204, 0.01481, 0.1963, 0.01898, 0.06537, 0.08966, 0.7733, 0.7828, 0.7547, 0.7835, 0.7547, 0.6464, 0.7733, 0.6457, 0.6574, 0.3547, 0.7055, 0.418, 0.6423, 0.3758, 0.1963, 0.01898, 0.1204, 0.01481, 0.195, 0.0, 0.318, 0.02106, 0.3901, 0.003721, 0.391, 0.4142, 0.04562, 0.6732, 0.002197, 0.6537, 0.02126, 0.5247, 0.3723, 0.8809, 0.3537, 0.8815, 0.3537, 0.7454, 0.3723, 0.7447, 0.1308, 0.9109, 0.1308, 0.7748, 0.1494, 0.7755, 0.1494, 0.9116, 0.2823, 0.8846, 0.3019, 0.8846, 0.2921, 0.9032, 0.3019, 0.866, 0.2823, 0.8661, 0.2823, 0.8475, 0.3019, 0.8474, 0.3019, 0.8846, 0.2823, 0.8846, 0.2823, 0.8661, 0.3019, 0.866, 0.1222, 0.8182, 0.1036, 0.8189, 0.1036, 0.6828, 0.1222, 0.6821, 0.6885, 0.8793, 0.7077, 0.8792, 0.7077, 0.8978, 0.6885, 0.8979, 0.3597, 0.9187, 0.3597, 0.9001, 0.379, 0.9002, 0.379, 0.9187, 0.3688, 0.8816, 0.379, 0.9002, 0.3597, 0.9001, 0.1867, 0.7755, 0.1867, 0.9116, 0.168, 0.9109, 0.168, 0.7748, 0.6479, 0.8496, 0.654, 0.8496, 0.654, 0.9861, 0.6479, 0.9861, 0.6824, 0.8979, 0.6824, 0.9165, 0.6629, 0.9164, 0.6629, 0.8978, 0.6824, 0.8793, 0.6824, 0.8979, 0.6629, 0.8978, 0.6629, 0.8792, 0.7361, 0.7842, 0.7175, 0.7849, 0.7175, 0.6477, 0.7361, 0.6471, 0.7547, 0.7835, 0.7361, 0.7842, 0.7361, 0.6471, 0.7547, 0.6464, 0.1248, 0.6821, 0.1308, 0.6821, 0.1308, 0.8185, 0.1248, 0.8185, 0.0, 0.0, 0.0, 0.0, 0.0, 0.0, 0.0, 0.0, 0.0, 0.0, 0.0, 0.0, 0.0, 0.0, 0.0, 0.0, 0.0, 0.0, 0.0, 0.0, 0.0, 0.0, 0.0, 0.0, 0.0, 0.0, 0.0, 0.0, 0.0, 0.0, 0.0, 0.0, 0.0, 0.0, 0.0, 0.0, 0.0, 0.0, 0.0, 0.0, 0.0, 0.0, 0.0, 0.0, 0.0, 0.0, 0.0, 0.0, 0.0, 0.0, 0.0, 0.0, 0.0, 0.0, 0.0, 0.0, 0.0, 0.0, 0.0, 0.0, 0.0, 0.0, 0.0, 0.0, 0.0, 0.0, 0.0, 0.0, 0.0, 0.0, 0.0, 0.0, 0.0, 0.0, 0.0, 0.0, 0.0, 0.0, 0.0, 0.0, 0.0, 0.0, 0.0, 0.0, 0.0, 0.0, 0.0, 0.0, 0.0, 0.0, 0.0, 0.0, 0.0, 0.0, 0.0, 0.0, 0.7733, 0.6457, 0.7794, 0.6457, 0.7794, 0.7822, 0.7733, 0.7822, 0.3831, 0.4332, 0.3891, 0.4332, 0.3891, 0.5698, 0.3831, 0.5698, 0.2989, 0.7846, 0.2802, 0.7839, 0.2802, 0.6469, 0.2989, 0.6476, 0.2989, 0.6476, 0.3175, 0.6482, 0.3175, 0.7853, 0.2989, 0.7846, 0.2802, 0.7839, 0.2616, 0.7832, 0.2616, 0.6462, 0.2802, 0.6469])
me_cube_001.materials.append(mat_material_002)
me_cube_001.materials.append(mat_material_001)
me_cube_001.use_remesh_preserve_volume = False
me_cube_001.use_remesh_preserve_attributes = False
me_cube_001.use_mirror_vertex_groups = False
me_cube_001.update()
me_cube_002 = bpy.data.meshes.new('Cube.002')
me_cube_002.from_pydata([(-1.029, -3.002, -0.02892), (-2.211, 0.7061, 0.08495), (-1.184, 2.99, -0.07808), (-2.289, -0.7782, 0.1032), (2.473, -0.3945, 0.2712), (-2.214, -0.04436, 0.335), (2.439, -0.3989, 0.1521), (3.032, 0.7527, 0.2195), (3.034, -0.825, 0.2109), (-2.304, -0.04331, -0.1134), (0.4623, 0.1994, 0.4088), (3.56, 0.7494, 0.2225), (3.858, 0.4031, 0.2196), (3.56, -0.8206, 0.2118), (3.858, -0.4744, 0.2191), (-0.8421, -0.003617, -0.5927), (0.3172, -0.6191, -0.6683), (-1.532, 1.013, -0.6849), (-1.08, 0.3775, -0.7996), (-1.532, -0.6096, -0.7762), (-1.524, -1.036, -0.7008), (2.031, 2.25, 0.02278), (2.825, 0.7529, -0.03028), (2.073, -2.269, -0.06236), (2.757, -0.7731, -0.04789), (0.3096, 0.5835, -0.6619), (-0.622, 0.7734, -1.401), (-0.622, -0.8309, -1.401), (0.1684, -0.712, -0.9421), (0.1684, -0.712, -1.157), (-1.421, -0.709, -1.215), (-1.421, -0.709, -0.9995), (0.1684, -0.9343, -0.9419), (0.1684, -0.9343, -1.157), (-1.409, -0.9343, -0.9998), (-1.409, -0.9343, -1.215), (-1.421, 0.6518, -0.9995), (-1.421, 0.6518, -1.215), (0.1684, 0.6548, -1.157), (0.1684, 0.6548, -0.9421), (-1.409, 0.8771, -0.9998), (-1.409, 0.8771, -1.215), (0.1684, 0.8771, -0.9419), (0.1684, 0.8771, -1.157), (0.1684, -0.712, -0.9421), (0.1684, -0.712, -1.157), (-1.421, -0.709, -1.215), (-1.421, -0.709, -0.9995), (0.1684, -0.9343, -0.9419), (0.1684, -0.9343, -1.157), (-1.409, -0.9343, -0.9998), (-1.409, -0.9343, -1.215), (-1.421, 0.6518, -0.9995), (-1.421, 0.6518, -1.215), (0.1684, 0.6548, -1.157), (0.1684, 0.6548, -0.9421), (-1.409, 0.8771, -0.9998), (-1.409, 0.8771, -1.215), (0.1684, 0.8771, -0.9419), (0.1684, 0.8771, -1.157), (0.1684, -1.004, -1.014), (-1.409, -1.004, -1.143), (-1.409, 0.9469, -1.071), (0.1684, 0.9469, -1.085)], [], [(4, 6, 8), (6, 5, 7), (25, 10, 16), (25, 17, 15), (22, 1, 2), (41, 26, 37), (38, 26, 43), (35, 61, 34), (16, 32, 28), (28, 48, 44), (37, 57, 53), (29, 49, 45), (39, 52, 55), (34, 47, 50), (38, 53, 54), (35, 46, 51), (42, 55, 58), (32, 50, 48), (43, 54, 59), (33, 51, 49), (40, 58, 56), (31, 44, 47), (41, 59, 57), (30, 45, 46), (36, 56, 52), (32, 60, 33), (43, 63, 42), (40, 62, 41), (7, 12, 11), (8, 14, 13), (14, 8, 13), (9, 10, 15), (12, 7, 11), (6, 12, 14), (16, 18, 25), (29, 33, 27), (18, 19, 15), (16, 15, 20), (0, 3, 24), (26, 41, 43), (35, 30, 27), (25, 39, 42), (28, 32, 48), (37, 41, 57), (29, 33, 49), (39, 36, 52), (34, 31, 47), (38, 37, 53), (35, 30, 46), (42, 39, 55), (32, 34, 50), (43, 38, 54), (33, 35, 51), (40, 42, 58), (31, 28, 44), (41, 43, 59), (30, 29, 45), (36, 40, 56), (27, 30, 29), (21, 2, 1, 22), (3, 0, 23, 24), (21, 22, 2), (24, 23, 0), (9, 15, 16, 10), (6, 4, 5), (7, 5, 12), (8, 6, 14), (14, 4, 8), (25, 15, 10), (4, 14, 12, 5), (12, 6, 7), (20, 19, 31, 34), (16, 19, 18), (18, 15, 17), (20, 15, 19), (26, 38, 37), (27, 33, 35), (34, 31, 30, 35), (20, 34, 32, 16), (28, 32, 33, 29), (39, 38, 43, 42), (17, 25, 42, 40), (33, 60, 61, 35), (40, 36, 18, 17), (40, 41, 37, 36), (18, 36, 39, 25), (36, 37, 38, 39), (62, 63, 43, 41), (34, 61, 60, 32), (63, 62, 40, 42), (29, 30, 31, 28), (28, 31, 19, 16)])
me_cube_002.polygons.foreach_set('use_smooth', [0, 0, 1, 1, 0, 1, 1, 1, 1, 1, 1, 1, 1, 1, 1, 1, 1, 1, 1, 1, 1, 1, 1, 1, 1, 1, 1, 1, 0, 0, 0, 1, 0, 0, 1, 1, 1, 1, 0, 1, 1, 1, 1, 1, 1, 1, 1, 1, 1, 1, 1, 1, 1, 1, 1, 1, 1, 1, 1, 0, 0, 0, 0, 1, 0, 0, 0, 0, 1, 0, 0, 1, 1, 1, 1, 1, 1, 1, 1, 1, 1, 1, 1, 1, 1, 1, 1, 1, 1, 1, 1, 1])
me_cube_002.polygons.foreach_set('material_index', [0, 0, 0, 0, 0, 1, 1, 1, 1, 0, 0, 0, 0, 0, 0, 0, 0, 0, 0, 0, 0, 0, 0, 0, 0, 1, 1, 1, 0, 0, 0, 0, 0, 0, 0, 1, 0, 0, 0, 0, 1, 1, 0, 0, 0, 0, 0, 0, 0, 0, 0, 0, 0, 0, 0, 0, 0, 0, 0, 0, 0, 1, 1, 0, 0, 0, 0, 0, 0, 0, 0, 1, 0, 0, 0, 0, 0, 1, 0, 1, 1, 0, 0, 1, 1, 0, 0, 0, 0, 0, 0, 0])
_uv = me_cube_002.uv_layers.new(name='UVMap')
_uv.uv.foreach_set('vector', [0.4892, 0.8417, 0.4998, 0.8469, 0.5261, 0.8894, 0.8139, 0.412, 0.8486, 0.006385, 0.9161, 0.4574, 0.6228, 0.6997, 0.5925, 0.7753, 0.5623, 0.6974, 0.8554, 0.7615, 0.8481, 0.5902, 0.9108, 0.6891, 0.1903, 0.005755, 0.195, 0.427, 0.03989, 0.2967, 0.6629, 0.8792, 0.6727, 0.8607, 0.6824, 0.8793, 0.379, 0.9187, 0.3694, 0.9373, 0.3597, 0.9187, 0.2823, 0.8846, 0.2763, 0.8784, 0.2823, 0.8661, 0.6986, 0.9164, 0.6885, 0.8979, 0.7077, 0.8978, 0.0, 0.0, 0.0, 0.0, 0.0, 0.0, 0.0, 0.0, 0.0, 0.0, 0.0, 0.0, 0.0, 0.0, 0.0, 0.0, 0.0, 0.0, 0.0, 0.0, 0.0, 0.0, 0.0, 0.0, 0.0, 0.0, 0.0, 0.0, 0.0, 0.0, 0.0, 0.0, 0.0, 0.0, 0.0, 0.0, 0.0, 0.0, 0.0, 0.0, 0.0, 0.0, 0.0, 0.0, 0.0, 0.0, 0.0, 0.0, 0.0, 0.0, 0.0, 0.0, 0.0, 0.0, 0.0, 0.0, 0.0, 0.0, 0.0, 0.0, 0.0, 0.0, 0.0, 0.0, 0.0, 0.0, 0.0, 0.0, 0.0, 0.0, 0.0, 0.0, 0.0, 0.0, 0.0, 0.0, 0.0, 0.0, 0.0, 0.0, 0.0, 0.0, 0.0, 0.0, 0.0, 0.0, 0.0, 0.0, 0.0, 0.0, 0.0, 0.0, 0.0, 0.0, 0.0, 0.0, 0.6885, 0.8979, 0.6824, 0.8917, 0.6885, 0.8793, 0.3597, 0.9187, 0.3537, 0.9125, 0.3597, 0.9001, 0.6629, 0.8978, 0.6569, 0.8916, 0.6629, 0.8792, 0.3901, 0.8894, 0.4217, 0.967, 0.3901, 0.9354, 0.7801, 0.4574, 0.8117, 0.5351, 0.7801, 0.5034, 0.4936, 0.9649, 0.5261, 0.8894, 0.5261, 0.9354, 0.7146, 0.4332, 0.7537, 0.6366, 0.6797, 0.5291, 0.8838, 0.5332, 0.9161, 0.4574, 0.9161, 0.5034, 0.8139, 0.412, 0.8838, 0.5332, 0.8117, 0.5351, 0.378, 0.6462, 0.3474, 0.7447, 0.3175, 0.6462, 0.7077, 0.8792, 0.6885, 0.8793, 0.6981, 0.8607, 0.3704, 0.4333, 0.3823, 0.5055, 0.3584, 0.4336, 0.193, 0.6519, 0.1309, 0.5833, 0.1955, 0.4724, 0.2313, 0.1158, 0.3901, 0.003721, 0.3906, 0.4232, 0.1308, 0.843, 0.1494, 0.7755, 0.1494, 0.9116, 0.2823, 0.8846, 0.3019, 0.8846, 0.2921, 0.9032, 0.3688, 0.8816, 0.379, 0.9002, 0.3597, 0.9001, 0.0, 0.0, 0.0, 0.0, 0.0, 0.0, 0.0, 0.0, 0.0, 0.0, 0.0, 0.0, 0.0, 0.0, 0.0, 0.0, 0.0, 0.0, 0.0, 0.0, 0.0, 0.0, 0.0, 0.0, 0.0, 0.0, 0.0, 0.0, 0.0, 0.0, 0.0, 0.0, 0.0, 0.0, 0.0, 0.0, 0.0, 0.0, 0.0, 0.0, 0.0, 0.0, 0.0, 0.0, 0.0, 0.0, 0.0, 0.0, 0.0, 0.0, 0.0, 0.0, 0.0, 0.0, 0.0, 0.0, 0.0, 0.0, 0.0, 0.0, 0.0, 0.0, 0.0, 0.0, 0.0, 0.0, 0.0, 0.0, 0.0, 0.0, 0.0, 0.0, 0.0, 0.0, 0.0, 0.0, 0.0, 0.0, 0.0, 0.0, 0.0, 0.0, 0.0, 0.0, 0.0, 0.0, 0.0, 0.0, 0.0, 0.0, 0.0, 0.0, 0.0, 0.0, 0.0, 0.0, 0.3175, 0.7166, 0.2989, 0.7846, 0.2989, 0.6476, 0.6516, 0.3629, 0.6302, 0.1246, 0.7801, 0.004996, 0.7734, 0.4267, 0.5829, 0.4285, 0.4212, 0.3063, 0.4565, 0.05846, 0.5858, 0.0112, 0.05827, 0.06163, 0.1903, 0.005755, 0.03989, 0.2967, 0.3906, 0.4232, 0.259, 0.3697, 0.2313, 0.1158, 0.3169, 0.6387, 0.284, 0.5496, 0.2771, 0.459, 0.3584, 0.4332, 0.9528, 0.9467, 0.9473, 0.9469, 0.9409, 0.5463, 0.3901, 0.8894, 0.4574, 0.4406, 0.4217, 0.967, 0.7801, 0.4574, 0.8139, 0.412, 0.8117, 0.5351, 0.4936, 0.9649, 0.4892, 0.8417, 0.5261, 0.8894, 0.6746, 0.619, 0.6797, 0.5291, 0.7537, 0.6366, 0.4892, 0.8417, 0.4936, 0.9649, 0.4217, 0.967, 0.4574, 0.4406, 0.8838, 0.5332, 0.8139, 0.412, 0.9161, 0.4574, 0.2823, 0.8475, 0.3019, 0.8474, 0.3019, 0.866, 0.2823, 0.8661, 0.6338, 0.6627, 0.6342, 0.5188, 0.6569, 0.5834, 0.8965, 0.5395, 0.9108, 0.6891, 0.8481, 0.5902, 0.1955, 0.4724, 0.1309, 0.5833, 0.1472, 0.4332, 0.7733, 0.7143, 0.7547, 0.7835, 0.7547, 0.6464, 0.3723, 0.8129, 0.3537, 0.8815, 0.3537, 0.7454, 0.2823, 0.8661, 0.3019, 0.866, 0.3019, 0.8846, 0.2823, 0.8846, 0.1036, 0.6828, 0.1222, 0.6821, 0.1222, 0.8182, 0.1036, 0.8189, 0.7077, 0.8978, 0.6885, 0.8979, 0.6885, 0.8793, 0.7077, 0.8792, 0.379, 0.9002, 0.379, 0.9187, 0.3597, 0.9187, 0.3597, 0.9001, 0.168, 0.9109, 0.168, 0.7748, 0.1867, 0.7755, 0.1867, 0.9116, 0.654, 0.9861, 0.6479, 0.9861, 0.6479, 0.8496, 0.654, 0.8496, 0.6629, 0.8978, 0.6824, 0.8979, 0.6824, 0.9165, 0.6629, 0.9164, 0.6629, 0.8978, 0.6629, 0.8792, 0.6824, 0.8793, 0.6824, 0.8979, 0.7175, 0.6477, 0.7361, 0.6471, 0.7361, 0.7842, 0.7175, 0.7849, 0.7361, 0.6471, 0.7547, 0.6464, 0.7547, 0.7835, 0.7361, 0.7842, 0.1248, 0.8185, 0.1248, 0.6821, 0.1308, 0.6821, 0.1308, 0.8185, 0.7794, 0.7822, 0.7733, 0.7822, 0.7733, 0.6457, 0.7794, 0.6457, 0.3831, 0.5698, 0.3831, 0.4332, 0.3891, 0.4332, 0.3891, 0.5698, 0.2989, 0.6476, 0.2989, 0.7846, 0.2802, 0.7839, 0.2802, 0.6469, 0.2802, 0.6469, 0.2802, 0.7839, 0.2616, 0.7832, 0.193, 0.6519])
me_cube_002.materials.append(mat_material_002)
me_cube_002.materials.append(mat_material_001)
me_cube_002.use_remesh_preserve_volume = False
me_cube_002.use_remesh_preserve_attributes = False
me_cube_002.use_mirror_vertex_groups = False
me_cube_002.update()

# ---- objects
ob_sun = bpy.data.objects.new('Sun', light_sun)
ob_enforcer_lod0 = bpy.data.objects.new('Enforcer_LOD0', me_cube)
ob_camera = bpy.data.objects.new('Camera', cam_camera)
ob_sun_001 = bpy.data.objects.new('Sun.001', light_sun_001)
ob_enforcer_lod1 = bpy.data.objects.new('Enforcer_LOD1', me_cube_001)
ob_sun_002 = bpy.data.objects.new('Sun.002', light_sun_002)
ob_enforcer_lod2 = bpy.data.objects.new('Enforcer_LOD2', me_cube_002)

# ---- transforms, parenting, visibility, modifiers, constraints
ob_sun.location = (4.705, -1.375, 18.53)
ob_sun.rotation_euler = (0.584, -1.289, -0.4267)
ob_sun.lineart.crease_threshold = 0.0
ob_enforcer_lod0.location = (0.0, 0.0, 0.0)
ob_enforcer_lod0.rotation_euler = (0.0, -0.0, 1.571)
ob_enforcer_lod0.lock_rotations_4d = False
ob_enforcer_lod0.empty_display_type = 'ARROWS'
ob_enforcer_lod0.lineart.crease_threshold = 0.0
ob_camera.location = (7.481, -6.508, 5.344)
ob_camera.rotation_euler = (1.109, 0.0, 0.8149)
ob_camera.lock_rotations_4d = False
ob_camera.empty_display_type = 'ARROWS'
ob_camera.color = (0.0, 0.0, 0.0, 0.0)
ob_camera.display_type = 'WIRE'
ob_camera.lineart.crease_threshold = 0.0
ob_sun_001.location = (8.128, 1.326, 3.45)
ob_sun_001.lineart.crease_threshold = 0.0
ob_enforcer_lod1.location = (0.0, 0.0, 0.0)
ob_enforcer_lod1.rotation_euler = (0.0, -0.0, 1.571)
ob_enforcer_lod1.lock_rotations_4d = False
ob_enforcer_lod1.empty_display_type = 'ARROWS'
ob_enforcer_lod1.lineart.crease_threshold = 0.0
ob_sun_002.location = (8.128, 1.326, 3.45)
ob_sun_002.lineart.crease_threshold = 0.0
ob_enforcer_lod2.location = (0.0, 0.0, 0.0)
ob_enforcer_lod2.rotation_euler = (0.0, -0.0, 1.571)
ob_enforcer_lod2.lock_rotations_4d = False
ob_enforcer_lod2.empty_display_type = 'ARROWS'
ob_enforcer_lod2.lineart.crease_threshold = 0.0

# ---- collection membership
col_collection_1.objects.link(ob_sun)
col_collection_1.objects.link(ob_enforcer_lod0)
col_collection_1.objects.link(ob_camera)
col_collection_2.objects.link(ob_sun_001)
col_collection_2.objects.link(ob_enforcer_lod1)
col_collection_3.objects.link(ob_sun_002)
col_collection_3.objects.link(ob_enforcer_lod2)

# ---- scene / render settings (as saved in the file)
scene.camera = ob_camera
scene.frame_start = 1; scene.frame_end = 250; scene.frame_set(1)
scene.render.engine = 'BLENDER_EEVEE_NEXT'
scene.render.resolution_percentage = 50
scene.render.dither_intensity = 0.0
scene.cycles.use_denoising = False
scene.cycles.samples = 128
scene.cycles.sampling_pattern = 'TABULATED_SOBOL'
scene.cycles.use_adaptive_sampling = False
scene.cycles.use_light_tree = False
scene.cycles.blur_glossy = 0.0
scene.cycles.sample_clamp_indirect = 0.0
scene.view_settings.view_transform = 'Standard'
bpy.context.view_layer.update()

